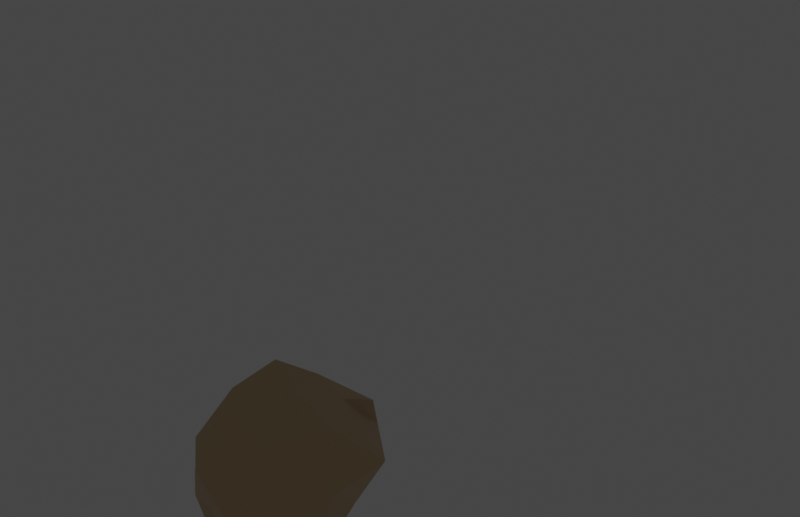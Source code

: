 # Source: GameHtml.blend  (saved by Blender 3.3.6; exported with 4.5.12 LTS)
import bpy
from mathutils import Matrix  # noqa: F401  (used for matrix-valued properties, if any)

bpy.ops.wm.read_factory_settings(use_empty=True)
scene = bpy.context.scene
scene.name = 'Scene'

# ---- collections
col_arbol = bpy.data.collections.new('Arbol'); scene.collection.children.link(col_arbol)
col_roca1 = bpy.data.collections.new('Roca1'); scene.collection.children.link(col_roca1)
col_roca2 = bpy.data.collections.new('Roca2'); scene.collection.children.link(col_roca2)
col_roca3 = bpy.data.collections.new('Roca3'); scene.collection.children.link(col_roca3)
col_gas = bpy.data.collections.new('Gas'); scene.collection.children.link(col_gas)
col_aros = bpy.data.collections.new('Aros'); scene.collection.children.link(col_aros)
col_nubes = bpy.data.collections.new('Nubes'); scene.collection.children.link(col_nubes)
col_casa = bpy.data.collections.new('Casa'); scene.collection.children.link(col_casa)
col_avioneta = bpy.data.collections.new('Avioneta'); scene.collection.children.link(col_avioneta)
col_aspas = bpy.data.collections.new('Aspas'); scene.collection.children.link(col_aspas)
col_render = bpy.data.collections.new('Render'); scene.collection.children.link(col_render)

# ---- materials (node trees are filled in below, after node groups)
mat_hojas = bpy.data.materials.new('Hojas')
mat_hojas.use_transparent_shadow = False
mat_tronco = bpy.data.materials.new('Tronco')
mat_tronco.use_transparent_shadow = False
mat_roca = bpy.data.materials.new('Roca')
mat_roca.use_transparent_shadow = False
mat_gas = bpy.data.materials.new('Gas')
mat_gas.use_transparent_shadow = False
mat_gas_tapa = bpy.data.materials.new('Gas_Tapa')
mat_gas_tapa.use_transparent_shadow = False
mat_aros = bpy.data.materials.new('Aros')
mat_aros.use_transparent_shadow = False
mat_nubes = bpy.data.materials.new('Nubes')
mat_nubes.use_transparent_shadow = False
mat_casa = bpy.data.materials.new('Casa')
mat_casa.alpha_threshold = 0.0
mat_casa.use_transparent_shadow = False
mat_casa.roughness = 0.5
mat_casa.line_color = (0.0, 0.0, 0.0, 1.0)
mat_avioneta = bpy.data.materials.new('Avioneta')
mat_avioneta.use_transparent_shadow = False
mat_gas_tapa_001 = bpy.data.materials.new('Gas_Tapa.001')
mat_gas_tapa_001.use_transparent_shadow = False

# ---- material node trees
mat_hojas.use_nodes = True; mat_hojas.node_tree.nodes.clear()
_N = mat_hojas.node_tree.nodes; _L = mat_hojas.node_tree.links
n0 = _N.new('ShaderNodeBsdfPrincipled'); n0.name = 'Principled BSDF'; n0.location = (10, 300)
n0.distribution = 'GGX'
n0.subsurface_method = 'RANDOM_WALK_SKIN'
n0.inputs[0].default_value = (0.02122, 0.09531, 0.1248, 1.0)
n0.inputs[3].default_value = 1.45
n0.inputs[27].default_value = (0.0, 0.0, 0.0, 1.0)
n0.inputs[28].default_value = 1.0
n1 = _N.new('ShaderNodeOutputMaterial'); n1.name = 'Material Output'; n1.location = (300, 300)
_L.new(n0.outputs[0], n1.inputs[0])
n1.is_active_output = True
mat_tronco.use_nodes = True; mat_tronco.node_tree.nodes.clear()
_N = mat_tronco.node_tree.nodes; _L = mat_tronco.node_tree.links
n0 = _N.new('ShaderNodeBsdfPrincipled'); n0.name = 'Principled BSDF'; n0.location = (10, 300)
n0.distribution = 'GGX'
n0.subsurface_method = 'RANDOM_WALK_SKIN'
n0.inputs[0].default_value = (0.3325, 0.1301, 0.15, 1.0)
n0.inputs[3].default_value = 1.45
n0.inputs[27].default_value = (0.0, 0.0, 0.0, 1.0)
n0.inputs[28].default_value = 1.0
n1 = _N.new('ShaderNodeOutputMaterial'); n1.name = 'Material Output'; n1.location = (300, 300)
_L.new(n0.outputs[0], n1.inputs[0])
n1.is_active_output = True
mat_roca.use_nodes = True; mat_roca.node_tree.nodes.clear()
_N = mat_roca.node_tree.nodes; _L = mat_roca.node_tree.links
n0 = _N.new('ShaderNodeBsdfPrincipled'); n0.name = 'Principled BSDF'; n0.location = (10, 300)
n0.distribution = 'GGX'
n0.subsurface_method = 'RANDOM_WALK_SKIN'
n0.inputs[0].default_value = (0.6376, 0.4564, 0.2623, 1.0)
n0.inputs[3].default_value = 1.45
n0.inputs[27].default_value = (0.0, 0.0, 0.0, 1.0)
n0.inputs[28].default_value = 1.0
n1 = _N.new('ShaderNodeOutputMaterial'); n1.name = 'Material Output'; n1.location = (300, 300)
_L.new(n0.outputs[0], n1.inputs[0])
n1.is_active_output = True
mat_gas.use_nodes = True; mat_gas.node_tree.nodes.clear()
_N = mat_gas.node_tree.nodes; _L = mat_gas.node_tree.links
n0 = _N.new('ShaderNodeBsdfPrincipled'); n0.name = 'Principled BSDF'; n0.location = (10, 300)
n0.distribution = 'GGX'
n0.subsurface_method = 'RANDOM_WALK_SKIN'
n0.inputs[0].default_value = (0.2961, 0.0356, 0.04667, 1.0)
n0.inputs[3].default_value = 1.45
n0.inputs[27].default_value = (0.0, 0.0, 0.0, 1.0)
n0.inputs[28].default_value = 1.0
n1 = _N.new('ShaderNodeOutputMaterial'); n1.name = 'Material Output'; n1.location = (300, 300)
_L.new(n0.outputs[0], n1.inputs[0])
n1.is_active_output = True
mat_gas_tapa.use_nodes = True; mat_gas_tapa.node_tree.nodes.clear()
_N = mat_gas_tapa.node_tree.nodes; _L = mat_gas_tapa.node_tree.links
n0 = _N.new('ShaderNodeBsdfPrincipled'); n0.name = 'Principled BSDF'; n0.location = (10, 300)
n0.distribution = 'GGX'
n0.subsurface_method = 'RANDOM_WALK_SKIN'
n0.inputs[0].default_value = (0.02519, 0.01096, 0.02732, 1.0)
n0.inputs[3].default_value = 1.45
n0.inputs[27].default_value = (0.0, 0.0, 0.0, 1.0)
n0.inputs[28].default_value = 1.0
n1 = _N.new('ShaderNodeOutputMaterial'); n1.name = 'Material Output'; n1.location = (300, 300)
_L.new(n0.outputs[0], n1.inputs[0])
n1.is_active_output = True
mat_aros.use_nodes = True; mat_aros.node_tree.nodes.clear()
_N = mat_aros.node_tree.nodes; _L = mat_aros.node_tree.links
n0 = _N.new('ShaderNodeBsdfPrincipled'); n0.name = 'Principled BSDF'; n0.location = (10, 300)
n0.distribution = 'GGX'
n0.subsurface_method = 'RANDOM_WALK_SKIN'
n0.inputs[0].default_value = (0.8879, 0.4678, 0.04667, 1.0)
n0.inputs[3].default_value = 1.45
n0.inputs[27].default_value = (0.0, 0.0, 0.0, 1.0)
n0.inputs[28].default_value = 1.0
n1 = _N.new('ShaderNodeOutputMaterial'); n1.name = 'Material Output'; n1.location = (300, 300)
_L.new(n0.outputs[0], n1.inputs[0])
n1.is_active_output = True
mat_nubes.use_nodes = True; mat_nubes.node_tree.nodes.clear()
_N = mat_nubes.node_tree.nodes; _L = mat_nubes.node_tree.links
n0 = _N.new('ShaderNodeBsdfPrincipled'); n0.name = 'Principled BSDF'; n0.location = (10, 300)
n0.distribution = 'GGX'
n0.subsurface_method = 'RANDOM_WALK_SKIN'
n0.inputs[0].default_value = (1.0, 0.9047, 0.7454, 1.0)
n0.inputs[3].default_value = 1.45
n0.inputs[27].default_value = (0.0, 0.0, 0.0, 1.0)
n0.inputs[28].default_value = 1.0
n1 = _N.new('ShaderNodeOutputMaterial'); n1.name = 'Material Output'; n1.location = (300, 300)
_L.new(n0.outputs[0], n1.inputs[0])
n1.is_active_output = True
mat_casa.use_nodes = True; mat_casa.node_tree.nodes.clear()
_N = mat_casa.node_tree.nodes; _L = mat_casa.node_tree.links
n0 = _N.new('ShaderNodeOutputMaterial'); n0.name = 'Material Output'; n0.location = (300, 300)
n1 = _N.new('ShaderNodeBsdfPrincipled'); n1.name = 'Principled BSDF'; n1.location = (10, 300)
n1.distribution = 'GGX'
n1.subsurface_method = 'RANDOM_WALK_SKIN'
n1.inputs[0].default_value = (0.05951, 0.2016, 0.6724, 1.0)
n1.inputs[3].default_value = 1.45
n1.inputs[27].default_value = (0.0, 0.0, 0.0, 1.0)
n1.inputs[28].default_value = 1.0
_L.new(n1.outputs[0], n0.inputs[0])
n0.is_active_output = True
mat_avioneta.use_nodes = True; mat_avioneta.node_tree.nodes.clear()
_N = mat_avioneta.node_tree.nodes; _L = mat_avioneta.node_tree.links
n0 = _N.new('ShaderNodeBsdfPrincipled'); n0.name = 'Principled BSDF'; n0.location = (10, 300)
n0.distribution = 'GGX'
n0.subsurface_method = 'RANDOM_WALK_SKIN'
n0.inputs[0].default_value = (0.7682, 0.05448, 0.1221, 1.0)
n0.inputs[3].default_value = 1.45
n0.inputs[27].default_value = (0.0, 0.0, 0.0, 1.0)
n0.inputs[28].default_value = 1.0
n1 = _N.new('ShaderNodeOutputMaterial'); n1.name = 'Material Output'; n1.location = (300, 300)
_L.new(n0.outputs[0], n1.inputs[0])
n1.is_active_output = True
mat_gas_tapa_001.use_nodes = True; mat_gas_tapa_001.node_tree.nodes.clear()
_N = mat_gas_tapa_001.node_tree.nodes; _L = mat_gas_tapa_001.node_tree.links
n0 = _N.new('ShaderNodeBsdfPrincipled'); n0.name = 'Principled BSDF'; n0.location = (10, 300)
n0.distribution = 'GGX'
n0.subsurface_method = 'RANDOM_WALK_SKIN'
n0.inputs[0].default_value = (0.02519, 0.01096, 0.02732, 1.0)
n0.inputs[3].default_value = 1.45
n0.inputs[27].default_value = (0.0, 0.0, 0.0, 1.0)
n0.inputs[28].default_value = 1.0
n1 = _N.new('ShaderNodeOutputMaterial'); n1.name = 'Material Output'; n1.location = (300, 300)
_L.new(n0.outputs[0], n1.inputs[0])
n1.is_active_output = True

# ---- world
world_world = bpy.data.worlds.new('World'); scene.world = world_world
world_world.use_nodes = True; world_world.node_tree.nodes.clear()
_N = world_world.node_tree.nodes; _L = world_world.node_tree.links
n0 = _N.new('ShaderNodeOutputWorld'); n0.name = 'World Output'; n0.location = (300, 300)
n1 = _N.new('ShaderNodeBackground'); n1.name = 'Background'; n1.location = (10, 300)
n1.inputs[0].default_value = (0.05088, 0.05088, 0.05088, 1.0)
_L.new(n1.outputs[0], n0.inputs[0])
n0.is_active_output = True
world_world.color = (0.05088, 0.05088, 0.05088)
world_world.use_sun_shadow = False
world_world.sun_shadow_jitter_overblur = 0.0

# ---- cameras
cam_camera = bpy.data.cameras.new('Camera')
cam_camera.lens = 30.0

# ---- lights
light_area = bpy.data.lights.new('Area', 'AREA')
light_area.color = (0.9682, 1.0, 0.3854)
light_area.transmission_factor = 0.0
light_area.energy = 1571.0
light_area.shadow_soft_size = 1.0
light_area.shadow_maximum_resolution = 0.006
light_area.use_absolute_resolution = True
light_area.size = 1.0
light_area.size_y = 1.0
light_area_001 = bpy.data.lights.new('Area.001', 'AREA')
light_area_001.color = (0.9647, 1.0, 0.4969)
light_area_001.transmission_factor = 0.0
light_area_001.energy = 1571.0
light_area_001.shadow_soft_size = 1.0
light_area_001.shadow_maximum_resolution = 0.006
light_area_001.use_absolute_resolution = True
light_area_001.size = 1.0
light_area_001.size_y = 1.0

# ---- meshes
me_circle = bpy.data.meshes.new('Circle')
me_circle.from_pydata([(0.0, 1.0, 0.0), (-0.866, 0.5, 0.0), (-0.866, -0.5, 0.0), (0.0, -1.0, 0.0), (0.866, -0.5, 0.0), (0.866, 0.5, 0.0), (0.0, 1.0, 1.839), (-0.866, 0.5, 1.839), (-0.866, -0.5, 1.839), (0.0, -1.0, 1.839), (0.866, -0.5, 1.839), (0.866, 0.5, 1.839), (0.0, 2.01, 1.723), (-1.741, 1.005, 1.723), (-1.741, -1.005, 1.723), (0.0, -2.01, 1.723), (1.741, -1.005, 1.723), (1.741, 1.005, 1.723), (0.0, 1.54, 2.471), (-1.333, 0.7697, 2.471), (-1.333, -0.7697, 2.471), (0.0, -1.54, 2.471), (1.333, -0.7697, 2.471), (1.333, 0.7697, 2.471), (0.0, 1.54, 2.959), (-1.333, 0.7697, 2.959), (-1.333, -0.7697, 2.959), (0.0, -1.54, 2.959), (1.333, -0.7697, 2.959), (1.333, 0.7697, 2.959), (0.0, 1.894, 3.412), (-1.64, 0.9469, 3.412), (-1.64, -0.9469, 3.412), (0.0, -1.894, 3.412), (1.64, -0.9469, 3.412), (1.64, 0.9469, 3.412), (0.0, 1.409, 4.257), (-1.22, 0.7044, 4.257), (-1.22, -0.7044, 4.257), (0.0, -1.409, 4.257), (1.22, -0.7044, 4.257), (1.22, 0.7044, 4.257), (0.0, 1.59, 4.973), (-1.377, 0.7948, 4.973), (-1.377, -0.7948, 4.973), (0.0, -1.59, 4.973), (1.377, -0.7948, 4.973), (1.377, 0.7948, 4.973), (-0.05968, 0.3056, 6.027), (-0.3265, 0.1515, 6.027), (-0.3265, -0.1566, 6.027), (-0.05968, -0.3107, 6.027), (0.2072, -0.1566, 6.027), (0.2072, 0.1515, 6.027), (0.0, 0.0, 0.0), (-0.05968, -0.002544, 6.299)], [], [(4, 10, 9, 3), (2, 8, 7, 1), (5, 11, 10, 4), (3, 9, 8, 2), (1, 7, 6, 0), (0, 6, 11, 5), (11, 17, 16, 10), (9, 15, 14, 8), (7, 13, 12, 6), (6, 12, 17, 11), (10, 16, 15, 9), (8, 14, 13, 7), (12, 18, 23, 17), (16, 22, 21, 15), (14, 20, 19, 13), (17, 23, 22, 16), (15, 21, 20, 14), (13, 19, 18, 12), (23, 29, 28, 22), (21, 27, 26, 20), (19, 25, 24, 18), (18, 24, 29, 23), (22, 28, 27, 21), (20, 26, 25, 19), (24, 30, 35, 29), (28, 34, 33, 27), (26, 32, 31, 25), (29, 35, 34, 28), (27, 33, 32, 26), (25, 31, 30, 24), (35, 41, 40, 34), (33, 39, 38, 32), (31, 37, 36, 30), (30, 36, 41, 35), (34, 40, 39, 33), (32, 38, 37, 31), (40, 46, 45, 39), (38, 44, 43, 37), (41, 47, 46, 40), (39, 45, 44, 38), (37, 43, 42, 36), (36, 42, 47, 41), (45, 51, 50, 44), (43, 49, 48, 42), (42, 48, 53, 47), (46, 52, 51, 45), (44, 50, 49, 43), (47, 53, 52, 46), (4, 54, 5), (2, 54, 3), (0, 54, 1), (5, 54, 0), (3, 54, 4), (1, 54, 2), (50, 55, 49), (53, 55, 52), (51, 55, 50), (49, 55, 48), (48, 55, 53), (52, 55, 51)])
me_circle.polygons.foreach_set('material_index', [1, 1, 1, 1, 1, 1, 0, 0, 0, 0, 0, 0, 0, 0, 0, 0, 0, 0, 0, 0, 0, 0, 0, 0, 0, 0, 0, 0, 0, 0, 0, 0, 0, 0, 0, 0, 0, 0, 0, 0, 0, 0, 0, 0, 0, 0, 0, 0, 1, 1, 1, 1, 1, 1, 0, 0, 0, 0, 0, 0])
_uv = me_circle.uv_layers.new(name='UVMap')
_uv.uv.foreach_set('vector', [0.0, 0.0, 0.0, 0.0, 0.0, 0.0, 0.0, 0.0, 0.0, 0.0, 0.0, 0.0, 0.0, 0.0, 0.0, 0.0, 0.0, 0.0, 0.0, 0.0, 0.0, 0.0, 0.0, 0.0, 0.0, 0.0, 0.0, 0.0, 0.0, 0.0, 0.0, 0.0, 0.0, 0.0, 0.0, 0.0, 0.0, 0.0, 0.0, 0.0, 0.0, 0.0, 0.0, 0.0, 0.0, 0.0, 0.0, 0.0, 0.0, 0.0, 0.0, 0.0, 0.0, 0.0, 0.0, 0.0, 0.0, 0.0, 0.0, 0.0, 0.0, 0.0, 0.0, 0.0, 0.0, 0.0, 0.0, 0.0, 0.0, 0.0, 0.0, 0.0, 0.0, 0.0, 0.0, 0.0, 0.0, 0.0, 0.0, 0.0, 0.0, 0.0, 0.0, 0.0, 0.0, 0.0, 0.0, 0.0, 0.0, 0.0, 0.0, 0.0, 0.0, 0.0, 0.0, 0.0, 0.0, 0.0, 0.0, 0.0, 0.0, 0.0, 0.0, 0.0, 0.0, 0.0, 0.0, 0.0, 0.0, 0.0, 0.0, 0.0, 0.0, 0.0, 0.0, 0.0, 0.0, 0.0, 0.0, 0.0, 0.0, 0.0, 0.0, 0.0, 0.0, 0.0, 0.0, 0.0, 0.0, 0.0, 0.0, 0.0, 0.0, 0.0, 0.0, 0.0, 0.0, 0.0, 0.0, 0.0, 0.0, 0.0, 0.0, 0.0, 0.0, 0.0, 0.0, 0.0, 0.0, 0.0, 0.0, 0.0, 0.0, 0.0, 0.0, 0.0, 0.0, 0.0, 0.0, 0.0, 0.0, 0.0, 0.0, 0.0, 0.0, 0.0, 0.0, 0.0, 0.0, 0.0, 0.0, 0.0, 0.0, 0.0, 0.0, 0.0, 0.0, 0.0, 0.0, 0.0, 0.0, 0.0, 0.0, 0.0, 0.0, 0.0, 0.0, 0.0, 0.0, 0.0, 0.0, 0.0, 0.0, 0.0, 0.0, 0.0, 0.0, 0.0, 0.0, 0.0, 0.0, 0.0, 0.0, 0.0, 0.0, 0.0, 0.0, 0.0, 0.0, 0.0, 0.0, 0.0, 0.0, 0.0, 0.0, 0.0, 0.0, 0.0, 0.0, 0.0, 0.0, 0.0, 0.0, 0.0, 0.0, 0.0, 0.0, 0.0, 0.0, 0.0, 0.0, 0.0, 0.0, 0.0, 0.0, 0.0, 0.0, 0.0, 0.0, 0.0, 0.0, 0.0, 0.0, 0.0, 0.0, 0.0, 0.0, 0.0, 0.0, 0.0, 0.0, 0.0, 0.0, 0.0, 0.0, 0.0, 0.0, 0.0, 0.0, 0.0, 0.0, 0.0, 0.0, 0.0, 0.0, 0.0, 0.0, 0.0, 0.0, 0.0, 0.0, 0.0, 0.0, 0.0, 0.0, 0.0, 0.0, 0.0, 0.0, 0.0, 0.0, 0.0, 0.0, 0.0, 0.0, 0.0, 0.0, 0.0, 0.0, 0.0, 0.0, 0.0, 0.0, 0.0, 0.0, 0.0, 0.0, 0.0, 0.0, 0.0, 0.0, 0.0, 0.0, 0.0, 0.0, 0.0, 0.0, 0.0, 0.0, 0.0, 0.0, 0.0, 0.0, 0.0, 0.0, 0.0, 0.0, 0.0, 0.0, 0.0, 0.0, 0.0, 0.0, 0.0, 0.0, 0.0, 0.0, 0.0, 0.0, 0.0, 0.0, 0.0, 0.0, 0.0, 0.0, 0.0, 0.0, 0.0, 0.0, 0.0, 0.0, 0.0, 0.0, 0.0, 0.0, 0.0, 0.0, 0.0, 0.0, 0.0, 0.0, 0.0, 0.0, 0.0, 0.0, 0.0, 0.0, 0.0, 0.0, 0.0, 0.0, 0.0, 0.0, 0.0, 0.0, 0.0, 0.0, 0.0, 0.0, 0.0, 0.0, 0.0, 0.0, 0.0, 0.0, 0.0, 0.0, 0.0, 0.0, 0.0, 0.0, 0.0, 0.0, 0.0, 0.0, 0.0, 0.0, 0.0, 0.0, 0.0, 0.0, 0.0, 0.0, 0.0, 0.0, 0.0, 0.0, 0.0, 0.0, 0.0, 0.0, 0.0, 0.0, 0.0, 0.0, 0.0, 0.0, 0.0, 0.0, 0.0, 0.0, 0.0, 0.0, 0.0, 0.0, 0.0, 0.0, 0.0, 0.0, 0.0, 0.0, 0.0, 0.0, 0.0, 0.0, 0.0, 0.0, 0.0, 0.0, 0.0, 0.0, 0.0, 0.0, 0.0, 0.0, 0.0, 0.0, 0.0, 0.0, 0.0, 0.0, 0.0, 0.0, 0.0, 0.0, 0.0, 0.0, 0.0, 0.0, 0.0, 0.0, 0.0, 0.0, 0.0, 0.0, 0.0])
me_circle.materials.append(mat_hojas)
me_circle.materials.append(mat_tronco)
me_circle.update()
me_circle.normals_split_custom_set([tuple(v) for v in zip(*[iter([0.5, -0.866, 0.0, 0.5, -0.866, 0.0, 0.5, -0.866, 0.0, 0.5, -0.866, 0.0, -1.0, 0.0, 0.0, -1.0, 0.0, 0.0, -1.0, 0.0, 0.0, -1.0, 0.0, 0.0, 1.0, 0.0, 0.0, 1.0, 0.0, 0.0, 1.0, 0.0, 0.0, 1.0, 0.0, 0.0, -0.5, -0.866, 0.0, -0.5, -0.866, 0.0, -0.5, -0.866, 0.0, -0.5, -0.866, 0.0, -0.5, 0.866, 0.0, -0.5, 0.866, 0.0, -0.5, 0.866, 0.0, -0.5, 0.866, 0.0, 0.5, 0.866, 0.0, 0.5, 0.866, 0.0, 0.5, 0.866, 0.0, 0.5, 0.866, 0.0, -0.1323, 0.0, -0.9912, -0.1323, 0.0, -0.9912, -0.1323, 0.0, -0.9912, -0.1323, 0.0, -0.9912, 0.06616, 0.1146, -0.9912, 0.06616, 0.1146, -0.9912, 0.06616, 0.1146, -0.9912, 0.06616, 0.1146, -0.9912, 0.06616, -0.1146, -0.9912, 0.06616, -0.1146, -0.9912, 0.06616, -0.1146, -0.9912, 0.06616, -0.1146, -0.9912, -0.06616, -0.1146, -0.9912, -0.06616, -0.1146, -0.9912, -0.06616, -0.1146, -0.9912, -0.06616, -0.1146, -0.9912, -0.06616, 0.1146, -0.9912, -0.06616, 0.1146, -0.9912, -0.06616, 0.1146, -0.9912, -0.06616, 0.1146, -0.9912, 0.1323, 0.0, -0.9912, 0.1323, 0.0, -0.9912, 0.1323, 0.0, -0.9912, 0.1323, 0.0, -0.9912, 0.4391, 0.7606, 0.4781, 0.4391, 0.7606, 0.4781, 0.4391, 0.7606, 0.4781, 0.4391, 0.7606, 0.4781, 0.4391, -0.7606, 0.4781, 0.4391, -0.7606, 0.4781, 0.4391, -0.7606, 0.4781, 0.4391, -0.7606, 0.4781, -0.8783, 0.0, 0.4781, -0.8783, 0.0, 0.4781, -0.8783, 0.0, 0.4781, -0.8783, 0.0, 0.4781, 0.8783, 0.0, 0.4781, 0.8783, 0.0, 0.4781, 0.8783, 0.0, 0.4781, 0.8783, 0.0, 0.4781, -0.4391, -0.7606, 0.4781, -0.4391, -0.7606, 0.4781, -0.4391, -0.7606, 0.4781, -0.4391, -0.7606, 0.4781, -0.4391, 0.7606, 0.4781, -0.4391, 0.7606, 0.4781, -0.4391, 0.7606, 0.4781, -0.4391, 0.7606, 0.4781, 1.0, 0.0, 0.0, 1.0, 0.0, 0.0, 1.0, 0.0, 0.0, 1.0, 0.0, 0.0, -0.5, -0.866, 0.0, -0.5, -0.866, 0.0, -0.5, -0.866, 0.0, -0.5, -0.866, 0.0, -0.5, 0.866, 0.0, -0.5, 0.866, 0.0, -0.5, 0.866, 0.0, -0.5, 0.866, 0.0, 0.5, 0.866, 0.0, 0.5, 0.866, 0.0, 0.5, 0.866, 0.0, 0.5, 0.866, 0.0, 0.5, -0.866, 0.0, 0.5, -0.866, 0.0, 0.5, -0.866, 0.0, 0.5, -0.866, 0.0, -1.0, 0.0, 0.0, -1.0, 0.0, 0.0, -1.0, 0.0, 0.0, -1.0, 0.0, 0.0, 0.4141, 0.7172, -0.5604, 0.4141, 0.7172, -0.5604, 0.4141, 0.7172, -0.5604, 0.4141, 0.7172, -0.5604, 0.4141, -0.7172, -0.5604, 0.4141, -0.7172, -0.5604, 0.4141, -0.7172, -0.5604, 0.4141, -0.7172, -0.5604, -0.8282, 0.0, -0.5604, -0.8282, 0.0, -0.5604, -0.8282, 0.0, -0.5604, -0.8282, 0.0, -0.5604, 0.8282, 0.0, -0.5604, 0.8282, 0.0, -0.5604, 0.8282, 0.0, -0.5604, 0.8282, 0.0, -0.5604, -0.4141, -0.7172, -0.5604, -0.4141, -0.7172, -0.5604, -0.4141, -0.7172, -0.5604, -0.4141, -0.7172, -0.5604, -0.4141, 0.7172, -0.5604, -0.4141, 0.7172, -0.5604, -0.4141, 0.7172, -0.5604, -0.4141, 0.7172, -0.5604, 0.8955, 0.0, 0.445, 0.8955, 0.0, 0.445, 0.8955, 0.0, 0.445, 0.8955, 0.0, 0.445, -0.4478, -0.7756, 0.445, -0.4478, -0.7756, 0.445, -0.4478, -0.7756, 0.445, -0.4478, -0.7756, 0.445, -0.4478, 0.7756, 0.445, -0.4478, 0.7756, 0.445, -0.4478, 0.7756, 0.445, -0.4478, 0.7756, 0.445, 0.4478, 0.7756, 0.445, 0.4478, 0.7756, 0.445, 0.4478, 0.7756, 0.445, 0.4478, 0.7756, 0.445, 0.4478, -0.7756, 0.445, 0.4478, -0.7756, 0.445, 0.4478, -0.7756, 0.445, 0.4478, -0.7756, 0.445, -0.8955, 0.0, 0.445, -0.8955, 0.0, 0.445, -0.8955, 0.0, 0.445, -0.8955, 0.0, 0.445, 0.4884, -0.846, -0.2138, 0.4884, -0.846, -0.2138, 0.4884, -0.846, -0.2138, 0.4884, -0.846, -0.2138, -0.9769, 0.0, -0.2138, -0.9769, 0.0, -0.2138, -0.9769, 0.0, -0.2138, -0.9769, 0.0, -0.2138, 0.9769, 0.0, -0.2138, 0.9769, 0.0, -0.2138, 0.9769, 0.0, -0.2138, 0.9769, 0.0, -0.2138, -0.4884, -0.846, -0.2138, -0.4884, -0.846, -0.2138, -0.4884, -0.846, -0.2138, -0.4884, -0.846, -0.2138, -0.4884, 0.846, -0.2138, -0.4884, 0.846, -0.2138, -0.4884, 0.846, -0.2138, -0.4884, 0.846, -0.2138, 0.4884, 0.846, -0.2138, 0.4884, 0.846, -0.2138, 0.4884, 0.846, -0.2138, 0.4884, 0.846, -0.2138, -0.3496, -0.6054, 0.715, -0.3496, -0.6054, 0.715, -0.3496, -0.6054, 0.715, -0.3496, -0.6054, 0.715, -0.3488, 0.6042, 0.7164, -0.3488, 0.6042, 0.7164, -0.3488, 0.6042, 0.7164, -0.3488, 0.6042, 0.7164, 0.3391, 0.5873, 0.7349, 0.3391, 0.5873, 0.7349, 0.3391, 0.5873, 0.7349, 0.3391, 0.5873, 0.7349, 0.3398, -0.5886, 0.7336, 0.3398, -0.5886, 0.7336, 0.3398, -0.5886, 0.7336, 0.3398, -0.5886, 0.7336, -0.7083, 0.0, 0.7059, -0.7083, 0.0, 0.7059, -0.7083, 0.0, 0.7059, -0.7083, 0.0, 0.7059, 0.6694, 0.0, 0.7429, 0.6694, 0.0, 0.7429, 0.6694, 0.0, 0.7429, 0.6694, 0.0, 0.7429, 0.0, 0.0, -1.0, 0.0, 0.0, -1.0, 0.0, 0.0, -1.0, 0.0, 0.0, -1.0, 0.0, 0.0, -1.0, 0.0, 0.0, -1.0, 0.0, 0.0, -1.0, 0.0, 0.0, -1.0, 0.0, 0.0, -1.0, 0.0, 0.0, -1.0, 0.0, 0.0, -1.0, 0.0, 0.0, -1.0, 0.0, 0.0, -1.0, 0.0, 0.0, -1.0, 0.0, 0.0, -1.0, 0.0, 0.0, -1.0, 0.0, 0.0, -1.0, 0.0, 0.0, -1.0, -0.714, 0.0, 0.7001, -0.714, 0.0, 0.7001, -0.714, 0.0, 0.7001, 0.714, 0.0, 0.7001, 0.714, 0.0, 0.7001, 0.714, 0.0, 0.7001, -0.357, -0.6183, 0.7001, -0.357, -0.6183, 0.7001, -0.357, -0.6183, 0.7001, -0.357, 0.6183, 0.7001, -0.357, 0.6183, 0.7001, -0.357, 0.6183, 0.7001, 0.357, 0.6183, 0.7001, 0.357, 0.6183, 0.7001, 0.357, 0.6183, 0.7001, 0.357, -0.6183, 0.7001, 0.357, -0.6183, 0.7001, 0.357, -0.6183, 0.7001])] * 3)])
me_cube_001 = bpy.data.meshes.new('Cube.001')
me_cube_001.from_pydata([(-0.4987, -0.4987, 0.02113), (-0.5675, -0.7273, 0.7529), (-0.4987, 0.4987, 0.02113), (-0.4935, 0.4719, 0.8784), (0.4508, -0.5938, -0.0117), (0.3556, -0.7939, 0.7022), (0.4654, 0.6479, 0.03781), (0.4555, 0.8048, 0.7825), (-0.499, -0.002133, 0.02099), (-0.4927, -0.5993, 0.376), (-0.5444, -0.4275, 0.9917), (-0.5121, 0.42, 0.5175), (-0.0157, 0.5691, 0.029), (-0.01985, 0.5765, 0.9082), (0.4445, 0.7982, 0.4177), (0.4711, 0.0192, 0.01585), (0.4792, 0.009597, 0.9204), (0.4194, -0.7386, 0.4215), (-0.01964, -0.542, 0.01076), (0.05691, -0.7937, 0.838), (0.004586, -0.3552, 0.9923), (-0.006598, -0.00263, 0.02751), (-0.01025, -0.7148, 0.4159), (0.4503, 0.02553, 0.4918), (-0.02658, 0.6361, 0.4813), (-0.6744, 0.09952, 0.3601)], [], [(25, 10, 3, 11), (24, 13, 7, 14), (23, 16, 5, 17), (22, 19, 1, 9), (21, 15, 4, 18), (20, 10, 1, 19), (16, 20, 19, 5), (7, 13, 20, 16), (13, 3, 10, 20), (8, 21, 18, 0), (2, 12, 21, 8), (12, 6, 15, 21), (18, 22, 9, 0), (4, 17, 22, 18), (17, 5, 19, 22), (15, 23, 17, 4), (6, 14, 23, 15), (14, 7, 16, 23), (12, 24, 14, 6), (2, 11, 24, 12), (11, 3, 13, 24), (8, 25, 11, 2), (0, 9, 25, 8), (9, 1, 10, 25)])
_uv = me_cube_001.uv_layers.new(name='UVMap')
_uv.uv.foreach_set('vector', [0.5, 0.125, 0.625, 0.125, 0.625, 0.25, 0.5, 0.25, 0.5, 0.375, 0.625, 0.375, 0.625, 0.5, 0.5, 0.5, 0.5, 0.625, 0.625, 0.625, 0.625, 0.75, 0.5, 0.75, 0.5, 0.875, 0.625, 0.875, 0.625, 1.0, 0.5, 1.0, 0.25, 0.625, 0.375, 0.625, 0.375, 0.75, 0.25, 0.75, 0.75, 0.625, 0.875, 0.625, 0.875, 0.75, 0.75, 0.75, 0.625, 0.625, 0.75, 0.625, 0.75, 0.75, 0.625, 0.75, 0.625, 0.5, 0.75, 0.5, 0.75, 0.625, 0.625, 0.625, 0.75, 0.5, 0.875, 0.5, 0.875, 0.625, 0.75, 0.625, 0.125, 0.625, 0.25, 0.625, 0.25, 0.75, 0.125, 0.75, 0.125, 0.5, 0.25, 0.5, 0.25, 0.625, 0.125, 0.625, 0.25, 0.5, 0.375, 0.5, 0.375, 0.625, 0.25, 0.625, 0.375, 0.875, 0.5, 0.875, 0.5, 1.0, 0.375, 1.0, 0.375, 0.75, 0.5, 0.75, 0.5, 0.875, 0.375, 0.875, 0.5, 0.75, 0.625, 0.75, 0.625, 0.875, 0.5, 0.875, 0.375, 0.625, 0.5, 0.625, 0.5, 0.75, 0.375, 0.75, 0.375, 0.5, 0.5, 0.5, 0.5, 0.625, 0.375, 0.625, 0.5, 0.5, 0.625, 0.5, 0.625, 0.625, 0.5, 0.625, 0.375, 0.375, 0.5, 0.375, 0.5, 0.5, 0.375, 0.5, 0.375, 0.25, 0.5, 0.25, 0.5, 0.375, 0.375, 0.375, 0.5, 0.25, 0.625, 0.25, 0.625, 0.375, 0.5, 0.375, 0.375, 0.125, 0.5, 0.125, 0.5, 0.25, 0.375, 0.25, 0.375, 0.0, 0.5, 0.0, 0.5, 0.125, 0.375, 0.125, 0.5, 0.0, 0.625, 0.0, 0.625, 0.125, 0.5, 0.125])
me_cube_001.materials.append(mat_roca)
me_cube_001.update()
me_cube_003 = bpy.data.meshes.new('Cube.003')
me_cube_003.from_pydata([(-0.4996, -0.5148, 0.03945), (-0.4903, -0.8747, 0.6796), (-0.5892, 0.5621, -0.05435), (-0.7819, 0.4638, 0.5809), (0.4471, -0.5934, -0.006981), (0.3615, -0.7533, 0.7626), (0.4242, 0.6097, -0.01047), (0.3471, 0.6022, 0.5654), (-0.5252, 0.02245, 0.0005856), (-0.4582, -0.6711, 0.3772), (-0.4275, -0.5776, 0.8654), (-0.7451, 0.4422, 0.2858), (-0.119, 0.6805, -0.07484), (-0.2735, 0.6581, 0.5476), (0.3569, 0.6663, 0.2581), (0.4133, 0.01738, 0.01283), (0.4214, 0.04914, 0.605), (0.4136, -0.7161, 0.4671), (-0.01923, -0.5407, 0.03553), (0.08614, -0.7884, 0.9026), (0.05732, -0.3033, 0.9581), (-0.06179, 0.06166, -8.196e-05), (0.001659, -0.7112, 0.5058), (0.3782, 0.06587, 0.2883), (-0.2498, 0.7407, 0.196), (-0.76, 0.08165, 0.2682)], [], [(25, 10, 3, 11), (24, 13, 7, 14), (23, 16, 5, 17), (22, 19, 1, 9), (21, 15, 4, 18), (20, 10, 1, 19), (16, 20, 19, 5), (7, 13, 20, 16), (13, 3, 10, 20), (8, 21, 18, 0), (2, 12, 21, 8), (12, 6, 15, 21), (18, 22, 9, 0), (4, 17, 22, 18), (17, 5, 19, 22), (15, 23, 17, 4), (6, 14, 23, 15), (14, 7, 16, 23), (12, 24, 14, 6), (2, 11, 24, 12), (11, 3, 13, 24), (8, 25, 11, 2), (0, 9, 25, 8), (9, 1, 10, 25)])
_uv = me_cube_003.uv_layers.new(name='UVMap')
_uv.uv.foreach_set('vector', [0.5, 0.125, 0.625, 0.125, 0.625, 0.25, 0.5, 0.25, 0.5, 0.375, 0.625, 0.375, 0.625, 0.5, 0.5, 0.5, 0.5, 0.625, 0.625, 0.625, 0.625, 0.75, 0.5, 0.75, 0.5, 0.875, 0.625, 0.875, 0.625, 1.0, 0.5, 1.0, 0.25, 0.625, 0.375, 0.625, 0.375, 0.75, 0.25, 0.75, 0.75, 0.625, 0.875, 0.625, 0.875, 0.75, 0.75, 0.75, 0.625, 0.625, 0.75, 0.625, 0.75, 0.75, 0.625, 0.75, 0.625, 0.5, 0.75, 0.5, 0.75, 0.625, 0.625, 0.625, 0.75, 0.5, 0.875, 0.5, 0.875, 0.625, 0.75, 0.625, 0.125, 0.625, 0.25, 0.625, 0.25, 0.75, 0.125, 0.75, 0.125, 0.5, 0.25, 0.5, 0.25, 0.625, 0.125, 0.625, 0.25, 0.5, 0.375, 0.5, 0.375, 0.625, 0.25, 0.625, 0.375, 0.875, 0.5, 0.875, 0.5, 1.0, 0.375, 1.0, 0.375, 0.75, 0.5, 0.75, 0.5, 0.875, 0.375, 0.875, 0.5, 0.75, 0.625, 0.75, 0.625, 0.875, 0.5, 0.875, 0.375, 0.625, 0.5, 0.625, 0.5, 0.75, 0.375, 0.75, 0.375, 0.5, 0.5, 0.5, 0.5, 0.625, 0.375, 0.625, 0.5, 0.5, 0.625, 0.5, 0.625, 0.625, 0.5, 0.625, 0.375, 0.375, 0.5, 0.375, 0.5, 0.5, 0.375, 0.5, 0.375, 0.25, 0.5, 0.25, 0.5, 0.375, 0.375, 0.375, 0.5, 0.25, 0.625, 0.25, 0.625, 0.375, 0.5, 0.375, 0.375, 0.125, 0.5, 0.125, 0.5, 0.25, 0.375, 0.25, 0.375, 0.0, 0.5, 0.0, 0.5, 0.125, 0.375, 0.125, 0.5, 0.0, 0.625, 0.0, 0.625, 0.125, 0.5, 0.125])
me_cube_003.materials.append(mat_roca)
me_cube_003.update()
me_cube_004 = bpy.data.meshes.new('Cube.004')
me_cube_004.from_pydata([(-0.695, -0.6944, 0.00306), (-0.5361, -0.6983, 1.313), (-0.695, 0.6946, 0.003074), (-1.253, 0.4775, 1.182), (0.8023, -0.7423, -0.03495), (0.8053, -0.8777, 0.881), (0.6946, 0.6944, 0.003126), (0.7274, 0.3273, 1.387), (-0.8239, 0.01787, -0.06157), (-0.8229, -0.7017, 0.6262), (-0.9746, -0.02414, 1.275), (-0.9022, 0.6967, 0.6083), (-0.04537, 0.7579, 0.02729), (-0.05025, 0.566, 1.404), (0.7344, 0.6159, 0.7206), (0.7774, -0.04179, -0.1145), (0.7967, -0.1854, 1.194), (1.025, -0.8891, 0.4225), (0.004405, -0.8103, -0.02761), (0.3342, -0.6163, 1.151), (0.2107, -0.07906, 1.296), (-0.001102, 0.0005577, 0.003275), (0.03218, -1.166, 0.5644), (1.089, -0.1955, 0.1976), (-0.234, 0.9788, 0.8381), (-1.275, 0.08013, 0.4068)], [], [(25, 10, 3, 11), (24, 13, 7, 14), (23, 16, 5, 17), (22, 19, 1, 9), (21, 15, 4, 18), (20, 10, 1, 19), (16, 20, 19, 5), (7, 13, 20, 16), (13, 3, 10, 20), (8, 21, 18, 0), (2, 12, 21, 8), (12, 6, 15, 21), (18, 22, 9, 0), (4, 17, 22, 18), (17, 5, 19, 22), (15, 23, 17, 4), (6, 14, 23, 15), (14, 7, 16, 23), (12, 24, 14, 6), (2, 11, 24, 12), (11, 3, 13, 24), (8, 25, 11, 2), (0, 9, 25, 8), (9, 1, 10, 25)])
_uv = me_cube_004.uv_layers.new(name='UVMap')
_uv.uv.foreach_set('vector', [0.5, 0.125, 0.625, 0.125, 0.625, 0.25, 0.5, 0.25, 0.5, 0.375, 0.625, 0.375, 0.625, 0.5, 0.5, 0.5, 0.5, 0.625, 0.625, 0.625, 0.625, 0.75, 0.5, 0.75, 0.5, 0.875, 0.625, 0.875, 0.625, 1.0, 0.5, 1.0, 0.25, 0.625, 0.375, 0.625, 0.375, 0.75, 0.25, 0.75, 0.75, 0.625, 0.875, 0.625, 0.875, 0.75, 0.75, 0.75, 0.625, 0.625, 0.75, 0.625, 0.75, 0.75, 0.625, 0.75, 0.625, 0.5, 0.75, 0.5, 0.75, 0.625, 0.625, 0.625, 0.75, 0.5, 0.875, 0.5, 0.875, 0.625, 0.75, 0.625, 0.125, 0.625, 0.25, 0.625, 0.25, 0.75, 0.125, 0.75, 0.125, 0.5, 0.25, 0.5, 0.25, 0.625, 0.125, 0.625, 0.25, 0.5, 0.375, 0.5, 0.375, 0.625, 0.25, 0.625, 0.375, 0.875, 0.5, 0.875, 0.5, 1.0, 0.375, 1.0, 0.375, 0.75, 0.5, 0.75, 0.5, 0.875, 0.375, 0.875, 0.5, 0.75, 0.625, 0.75, 0.625, 0.875, 0.5, 0.875, 0.375, 0.625, 0.5, 0.625, 0.5, 0.75, 0.375, 0.75, 0.375, 0.5, 0.5, 0.5, 0.5, 0.625, 0.375, 0.625, 0.5, 0.5, 0.625, 0.5, 0.625, 0.625, 0.5, 0.625, 0.375, 0.375, 0.5, 0.375, 0.5, 0.5, 0.375, 0.5, 0.375, 0.25, 0.5, 0.25, 0.5, 0.375, 0.375, 0.375, 0.5, 0.25, 0.625, 0.25, 0.625, 0.375, 0.5, 0.375, 0.375, 0.125, 0.5, 0.125, 0.5, 0.25, 0.375, 0.25, 0.375, 0.0, 0.5, 0.0, 0.5, 0.125, 0.375, 0.125, 0.5, 0.0, 0.625, 0.0, 0.625, 0.125, 0.5, 0.125])
me_cube_004.materials.append(mat_roca)
me_cube_004.update()
me_cube_007 = bpy.data.meshes.new('Cube.007')
me_cube_007.from_pydata([(-0.2899, -0.07877, 1.293), (-0.461, -0.07877, 1.53), (-0.2899, 0.07879, 1.293), (-0.461, 0.07879, 1.53), (-0.1373, -0.07877, 1.332), (-0.3084, -0.07877, 1.57), (-0.1373, 0.07879, 1.332), (-0.3084, 0.07879, 1.57), (-0.6418, -0.07877, 1.727), (-0.6418, 0.07879, 1.727), (-0.5114, 0.07879, 1.815), (-0.5114, -0.07877, 1.815), (-0.7131, -0.3219, 0.2493), (-0.4676, -0.3219, 0.003857), (-0.3506, -0.3219, 1.322), (-0.596, -0.3219, 1.076), (-0.4676, 0.3219, 0.003857), (-0.7131, 0.3219, 0.2493), (-0.596, 0.3219, 1.076), (-0.3506, 0.3219, 1.322), (0.4676, -0.3219, 0.003857), (0.7131, -0.3219, 0.2493), (0.7131, -0.3219, 1.185), (0.4676, -0.3219, 1.43), (0.7131, 0.3219, 0.2493), (0.4676, 0.3219, 0.003857), (0.4676, 0.3219, 1.43), (0.7131, 0.3219, 1.185)], [], [(0, 1, 3, 2), (2, 3, 7, 6), (6, 7, 5, 4), (4, 5, 1, 0), (2, 6, 4, 0), (5, 7, 10, 11), (10, 9, 8, 11), (3, 1, 8, 9), (1, 5, 11, 8), (7, 3, 9, 10), (20, 21, 22, 23, 14, 15, 12, 13), (24, 27, 22, 21), (26, 19, 14, 23), (12, 15, 18, 17), (16, 17, 18, 19, 26, 27, 24, 25), (16, 13, 12, 17), (14, 19, 18, 15), (20, 25, 24, 21), (26, 23, 22, 27), (16, 25, 20, 13)])
me_cube_007.polygons.foreach_set('material_index', [1, 1, 1, 1, 0, 1, 1, 1, 1, 1, 0, 0, 0, 0, 0, 0, 0, 0, 0, 0])
_uv = me_cube_007.uv_layers.new(name='UVMap')
_uv.uv.foreach_set('vector', [0.375, 0.0, 0.625, 0.0, 0.625, 0.25, 0.375, 0.25, 0.375, 0.25, 0.625, 0.25, 0.625, 0.5, 0.375, 0.5, 0.375, 0.5, 0.625, 0.5, 0.625, 0.75, 0.375, 0.75, 0.375, 0.75, 0.625, 0.75, 0.625, 1.0, 0.375, 1.0, 0.125, 0.5, 0.375, 0.5, 0.375, 0.75, 0.125, 0.75, 0.625, 0.75, 0.625, 0.5, 0.625, 0.5, 0.625, 0.75, 0.625, 0.5, 0.875, 0.5, 0.875, 0.75, 0.625, 0.75, 0.625, 0.25, 0.625, 0.0, 0.625, 0.0, 0.625, 0.25, 0.625, 1.0, 0.625, 0.75, 0.625, 0.75, 0.625, 1.0, 0.625, 0.5, 0.625, 0.25, 0.625, 0.25, 0.625, 0.5, 0.375, 0.793, 0.418, 0.75, 0.582, 0.75, 0.625, 0.793, 0.625, 0.957, 0.582, 1.0, 0.418, 1.0, 0.375, 0.957, 0.418, 0.5, 0.582, 0.5, 0.582, 0.75, 0.418, 0.75, 0.668, 0.5, 0.832, 0.5, 0.832, 0.75, 0.668, 0.75, 0.418, 0.0, 0.582, 0.0, 0.582, 0.25, 0.418, 0.25, 0.375, 0.293, 0.418, 0.25, 0.582, 0.25, 0.625, 0.293, 0.625, 0.457, 0.582, 0.5, 0.418, 0.5, 0.375, 0.457, 0.168, 0.5, 0.168, 0.75, 0.125, 0.75, 0.125, 0.5, 0.625, 0.0, 0.625, 0.25, 0.582, 0.25, 0.582, 0.0, 0.332, 0.75, 0.332, 0.5, 0.418, 0.5, 0.418, 0.75, 0.668, 0.5, 0.668, 0.75, 0.582, 0.75, 0.582, 0.5, 0.168, 0.5, 0.332, 0.5, 0.332, 0.75, 0.168, 0.75])
me_cube_007.materials.append(mat_gas)
me_cube_007.materials.append(mat_gas_tapa)
me_cube_007.update()
me_torus = bpy.data.meshes.new('Torus')
me_torus.from_pydata([(2.253, 0.0, 0.0), (1.577, -0.3903, -1.706e-08), (1.577, 0.3903, 1.706e-08), (1.127, -8.531e-08, 1.952), (0.7887, -0.3903, 1.366), (0.7887, 0.3903, 1.366), (-1.127, -8.531e-08, 1.952), (-0.7887, -0.3903, 1.366), (-0.7887, 0.3903, 1.366), (-2.253, -8.611e-15, 1.97e-07), (-1.577, -0.3903, 1.208e-07), (-1.577, 0.3903, 1.55e-07), (-1.127, 8.531e-08, -1.952), (-0.7887, -0.3903, -1.366), (-0.7887, 0.3903, -1.366), (1.127, 8.531e-08, -1.952), (0.7887, -0.3903, -1.366), (0.7887, 0.3903, -1.366)], [], [(0, 3, 4, 1), (1, 4, 5, 2), (2, 5, 3, 0), (3, 6, 7, 4), (4, 7, 8, 5), (5, 8, 6, 3), (6, 9, 10, 7), (7, 10, 11, 8), (8, 11, 9, 6), (9, 12, 13, 10), (10, 13, 14, 11), (11, 14, 12, 9), (12, 15, 16, 13), (13, 16, 17, 14), (14, 17, 15, 12), (15, 0, 1, 16), (16, 1, 2, 17), (17, 2, 0, 15)])
_uv = me_torus.uv_layers.new(name='UVMap')
_uv.uv.foreach_set('vector', [0.5, 0.6667, 0.6667, 0.6667, 0.6667, 1.0, 0.5, 1.0, 0.5, 0.0, 0.6667, 0.0, 0.6667, 0.3333, 0.5, 0.3333, 0.5, 0.3333, 0.6667, 0.3333, 0.6667, 0.6667, 0.5, 0.6667, 0.6667, 0.6667, 0.8333, 0.6667, 0.8333, 1.0, 0.6667, 1.0, 0.6667, 0.0, 0.8333, 0.0, 0.8333, 0.3333, 0.6667, 0.3333, 0.6667, 0.3333, 0.8333, 0.3333, 0.8333, 0.6667, 0.6667, 0.6667, 0.8333, 0.6667, 1.0, 0.6667, 1.0, 1.0, 0.8333, 1.0, 0.8333, 0.0, 1.0, 0.0, 1.0, 0.3333, 0.8333, 0.3333, 0.8333, 0.3333, 1.0, 0.3333, 1.0, 0.6667, 0.8333, 0.6667, -1.11e-16, 0.6667, 0.1667, 0.6667, 0.1667, 1.0, -1.11e-16, 1.0, -1.11e-16, 0.0, 0.1667, 0.0, 0.1667, 0.3333, -1.11e-16, 0.3333, -1.11e-16, 0.3333, 0.1667, 0.3333, 0.1667, 0.6667, -1.11e-16, 0.6667, 0.1667, 0.6667, 0.3333, 0.6667, 0.3333, 1.0, 0.1667, 1.0, 0.1667, 0.0, 0.3333, 0.0, 0.3333, 0.3333, 0.1667, 0.3333, 0.1667, 0.3333, 0.3333, 0.3333, 0.3333, 0.6667, 0.1667, 0.6667, 0.3333, 0.6667, 0.5, 0.6667, 0.5, 1.0, 0.3333, 1.0, 0.3333, 0.0, 0.5, 0.0, 0.5, 0.3333, 0.3333, 0.3333, 0.3333, 0.3333, 0.5, 0.3333, 0.5, 0.6667, 0.3333, 0.6667])
me_torus.materials.append(mat_aros)
me_torus.update()
me_mesh_001 = bpy.data.meshes.new('Mesh.001')
me_mesh_001.from_pydata([(1.043, -0.2143, 0.5423), (0.6375, -0.4305, 0.4005), (0.8344, -0.1787, 0.6234), (0.3948, 0.04957, 0.6315), (0.8451, 0.1, 0.7625), (0.8661, 0.4389, 0.7589), (0.7448, 0.7684, 0.5683), (0.8191, 0.9443, 0.1047), (0.4648, 0.8166, -0.02317), (0.8006, 0.7205, -0.3461), (0.4109, 0.501, -0.3456), (0.7966, 0.9223, -0.4283), (0.2591, 0.8982, -0.4523), (0.8287, 0.4839, -0.5688), (0.8177, 0.09454, -0.58), (0.158, -0.03648, -0.556), (1.12, -0.4258, -0.5426), (1.144, -0.9012, -0.4942), (1.074, -0.9375, -0.4322), (0.378, -0.2446, -0.362), (0.8211, -0.2599, -0.3461), (0.6125, -0.4718, -0.1115), (0.7199, -0.4988, 0.1197), (0.5089, -0.966, 0.1006), (0.3042, -1.025, -0.1333), (0.3377, -0.6966, -0.2859), (-0.08989, -0.7421, -0.2724), (-0.1622, -0.2404, -0.3714), (0.2533, -0.1685, -0.4408), (-0.1238, 0.04381, -0.3476), (0.1638, -0.05142, -0.2837), (-0.1869, 0.2858, -0.2842), (-0.1371, 0.6262, 0.1306), (0.1813, 0.6085, 0.2264), (0.1418, 0.3691, 0.5768), (-0.1203, 0.2392, 0.9473), (-0.1681, -0.2113, 0.9394), (-0.46, 0.07457, 1.154), (-0.7788, 0.08812, 1.192), (-0.6561, 0.4431, 1.106), (-0.6853, 0.7533, 0.8434), (-0.6018, 0.8968, 0.3653), (-0.692, 0.7815, -0.09116), (-0.8066, 0.5179, -0.3446), (-0.99, 0.8466, -0.5008), (0.116, 0.6262, -0.5281), (-0.827, 0.05061, -0.5782), (-0.9778, -0.3692, -0.5616), (0.02044, -0.9815, -0.5136), (-0.04579, -1.001, -0.4692), (0.06785, -0.5683, -0.3941), (-0.2268, -0.3429, -0.3532), (-0.3726, 0.427, -0.3539), (0.1673, 0.4942, -0.3764), (0.2105, -0.00317, -0.3545), (0.3852, -0.2981, -0.3654), (0.2297, 0.3984, -0.3267), (-0.7969, -0.4384, -0.3377), (-0.4358, -0.5836, -0.2269), (-0.464, -0.8412, 0.003381), (-0.7995, -0.8305, 0.5014), (-0.3549, -0.8312, 0.5141), (-0.4817, -0.3137, 1.1), (-0.8143, -0.3449, 1.133), (-1.15, 0.2081, 1.085), (-1.44, 0.002494, 0.8376), (-1.162, -0.6431, 0.6633), (-1.13, -0.5998, -0.07383), (-1.121, -0.2477, -0.3349), (-1.712, -0.06105, -0.4268), (-1.557, 0.4839, -0.4315), (-1.176, 0.2844, -0.3411), (-1.451, 0.4304, 0.1184), (-1.554, 0.2788, 0.5382), (-1.13, 0.7164, 0.6796), (-1.479, -0.07555, -0.05688), (-1.484, -0.3858, 0.3819), (-1.118, 0.7243, 0.02314), (-1.014, 0.8677, -0.4206), (-1.53, 0.5031, -0.4935), (-0.9373, 0.4103, -0.561), (-1.557, -0.06283, -0.5251), (-1.518, -0.6168, -0.4926), (-1.073, -0.8655, -0.5042), (-1.055, -0.9982, -0.4451), (-1.54, -0.6038, -0.4346), (-1.752, -0.05525, -0.476), (-1.147, -0.2396, 1.04), (-0.002589, -0.4736, 0.6759), (0.1853, -0.04189, 0.6197), (0.2838, -0.674, 0.5531), (0.3057, -1.088, 0.2427), (-0.05137, -1.046, -0.06503), (0.3846, 0.4304, 0.6297), (1.25, -0.2879, 0.1875), (1.129, -0.1661, -0.3491), (1.203, 0.5855, -0.3551), (1.47, 0.4351, -0.002448), (1.244, 0.8046, 0.08106), (1.233, 0.08113, 0.6376), (1.452, 0.101, 0.3221), (1.344, 0.1027, -0.3579), (1.28, 0.4892, 0.6004), (1.125, 0.7464, 0.4715), (1.298, 0.859, -0.4566), (1.057, 0.8683, -0.5018), (1.345, 0.4913, -0.5353), (1.213, 0.1272, -0.562), (1.597, -0.5175, -0.4997), (1.544, -0.6089, -0.433), (1.826, -0.02292, -0.4647), (1.648, 0.4897, -0.4497)], [], [(1, 22, 0), (5, 6, 93), (7, 8, 6), (10, 9, 12), (11, 105, 12), (12, 105, 45), (16, 15, 14), (18, 50, 49), (20, 19, 50), (24, 21, 23), (25, 26, 27), (25, 27, 28), (28, 27, 29), (30, 31, 56), (56, 31, 32), (34, 33, 32), (37, 62, 35), (37, 39, 38), (52, 43, 42), (15, 46, 80), (45, 15, 80), (49, 50, 51), (29, 27, 51), (31, 29, 52), (54, 19, 55), (10, 54, 56), (51, 58, 57), (62, 61, 88), (38, 64, 63), (64, 87, 63), (66, 76, 67), (68, 69, 85), (76, 73, 75), (74, 72, 73), (41, 77, 74), (73, 72, 75), (72, 77, 71), (44, 80, 79), (80, 46, 81), (81, 47, 82), (83, 82, 47), (79, 81, 86), (80, 81, 79), (78, 70, 71), (84, 68, 85), (75, 71, 68), (67, 76, 75), (63, 66, 60), (87, 65, 66), (35, 36, 88), (62, 63, 61), (90, 88, 61), (60, 67, 59), (92, 59, 26), (59, 67, 57), (58, 51, 26), (57, 67, 68), (54, 51, 50), (49, 84, 48), (15, 47, 46), (12, 44, 78), (77, 42, 71), (35, 40, 39), (40, 74, 64), (64, 38, 39), (37, 38, 63), (37, 63, 62), (93, 34, 89), (3, 93, 89), (40, 35, 34), (41, 32, 42), (33, 8, 56), (42, 32, 52), (27, 26, 51), (24, 92, 26), (22, 23, 21), (96, 101, 111), (99, 0, 100), (94, 100, 0), (100, 94, 101), (103, 7, 6), (102, 99, 100), (98, 102, 97), (104, 106, 105), (18, 109, 95), (109, 110, 101), (111, 110, 106), (108, 17, 16), (110, 108, 107), (106, 110, 107), (111, 106, 104), (110, 111, 101), (97, 101, 96), (101, 94, 95), (25, 55, 21), (25, 28, 55), (95, 21, 20), (107, 16, 14), (106, 13, 105), (104, 105, 11), (11, 12, 9), (96, 104, 9), (7, 96, 9), (6, 33, 34), (93, 6, 34), (102, 103, 6), (4, 93, 3), (4, 2, 99), (94, 0, 22), (22, 1, 23), (61, 60, 59), (97, 100, 101), (104, 11, 9), (47, 48, 83), (0, 2, 1), (4, 3, 2), (9, 8, 7), (105, 13, 45), (18, 20, 50), (21, 55, 20), (25, 21, 24), (78, 43, 52), (32, 33, 56), (35, 62, 36), (45, 80, 44), (54, 29, 51), (10, 56, 8), (92, 61, 59), (88, 36, 62), (76, 66, 65), (64, 65, 87), (75, 68, 67), (71, 70, 69), (72, 71, 75), (73, 64, 74), (65, 73, 76), (42, 77, 41), (47, 81, 46), (83, 84, 82), (84, 85, 82), (57, 68, 84), (82, 86, 81), (90, 1, 89), (69, 68, 71), (60, 66, 67), (66, 63, 87), (65, 64, 73), (89, 88, 90), (1, 90, 91), (91, 23, 1), (24, 91, 92), (89, 35, 88), (61, 63, 60), (91, 90, 61), (91, 61, 92), (26, 59, 58), (83, 48, 84), (49, 57, 84), (12, 45, 44), (43, 71, 42), (74, 40, 41), (64, 39, 40), (39, 37, 35), (8, 33, 6), (41, 40, 34), (32, 31, 52), (56, 28, 30), (56, 55, 28), (56, 54, 55), (25, 24, 26), (96, 111, 104), (97, 96, 98), (97, 102, 100), (98, 103, 102), (107, 108, 16), (108, 110, 109), (18, 49, 48, 17), (109, 101, 95), (20, 55, 19), (19, 54, 50), (95, 20, 18), (16, 47, 15), (107, 13, 106), (2, 3, 1), (10, 12, 53), (8, 9, 10), (7, 98, 96), (7, 103, 98), (5, 102, 6), (4, 5, 93), (91, 24, 23), (1, 3, 89), (41, 34, 32), (74, 77, 72), (13, 107, 14), (10, 53, 54), (57, 49, 51), (29, 31, 30, 28), (29, 54, 53, 52), (53, 12, 78, 52), (78, 44, 79, 70), (57, 58, 59), (85, 69, 86, 82), (70, 79, 86, 69), (102, 5, 4, 99), (78, 71, 43), (89, 34, 35), (18, 17, 108, 109), (94, 22, 21, 95), (13, 14, 15, 45), (2, 0, 99), (16, 17, 48, 47)])
me_mesh_001.materials.append(mat_nubes)
me_mesh_001.update()
me_cube_010 = bpy.data.meshes.new('Cube.010')
me_cube_010.from_pydata([(-2.105, -2.105, 0.0613), (-1.08, -3.219, 3.921), (-2.105, 2.105, 0.0613), (-2.105, 2.105, 4.271), (2.105, -2.105, 0.0613), (1.08, -3.219, 3.921), (2.105, 2.105, 0.0613), (2.105, 2.105, 4.271), (-2.105, -6.953, 0.0613), (-1.08, -5.839, 3.098), (1.08, -5.839, 3.098), (2.105, -6.953, 0.0613), (2.105, -2.105, 4.271), (-2.105, -2.105, 4.271), (2.105, -6.953, 2.747), (-2.105, -6.953, 2.747), (0.7897, -3.571, 6.611), (-0.7897, -3.571, 6.611), (0.7897, -5.487, 6.009), (-0.7897, -5.487, 6.009), (1.051, -3.255, 7.49), (-1.051, -3.255, 7.49), (1.051, -5.803, 6.689), (-1.051, -5.803, 6.689), (-0.8666, -0.8666, 5.983), (-0.8666, 0.8666, 5.983), (0.8666, 0.8666, 5.983), (0.8666, -0.8666, 5.983), (-2.105, 0.7017, 0.0613), (-2.105, -0.7017, 0.0613), (-2.105, -0.7017, 4.271), (-2.105, 0.7017, 4.271), (2.105, -0.7017, 0.0613), (2.105, 0.7017, 0.0613), (2.105, 0.7017, 4.271), (2.105, -0.7017, 4.271), (-0.8666, -0.2889, 5.983), (-0.8666, 0.2889, 5.983), (0.8666, 0.2889, 5.983), (0.8666, -0.2889, 5.983), (-2.105, -2.105, 2.836), (-2.105, 2.105, 2.836), (2.105, 2.105, 2.836), (2.105, -2.105, 2.836), (-2.105, -6.953, 1.831), (2.105, -6.953, 1.831), (2.105, 0.7017, 2.836), (2.105, -0.7017, 2.836), (-2.105, -0.7017, 2.836), (-2.105, 0.7017, 2.836), (-2.105, 2.105, 1.352), (2.105, 2.105, 1.352), (2.105, -2.105, 1.352), (2.105, -6.953, 0.8849), (2.105, 0.7017, 1.352), (2.105, -0.7017, 1.352), (-2.105, -0.7017, 1.352), (-2.105, 0.7017, 1.352), (-2.105, -2.105, 1.352), (-2.105, -6.953, 0.8849)], [], [(49, 31, 3, 41), (41, 3, 7, 42), (47, 35, 12, 43), (58, 0, 8, 59), (29, 32, 4, 0), (34, 7, 26, 38), (45, 14, 15, 44), (0, 4, 11, 8), (1, 9, 19, 17), (43, 12, 14, 45), (1, 5, 12, 13), (10, 9, 15, 14), (9, 1, 13, 15), (5, 10, 14, 12), (18, 16, 20, 22), (5, 1, 17, 16), (10, 5, 16, 18), (9, 10, 18, 19), (20, 21, 23, 22), (19, 18, 22, 23), (17, 19, 23, 21), (16, 17, 21, 20), (39, 36, 24, 27), (30, 13, 24, 36), (13, 12, 27, 24), (7, 3, 25, 26), (3, 31, 37, 25), (31, 30, 36, 37), (26, 25, 37, 38), (38, 37, 36, 39), (12, 35, 39, 27), (35, 34, 38, 39), (2, 6, 33, 28), (28, 33, 32, 29), (42, 7, 34, 46), (46, 34, 35, 47), (40, 13, 30, 48), (48, 30, 31, 49), (56, 48, 49, 57), (58, 40, 48, 56), (54, 46, 47, 55), (51, 42, 46, 54), (52, 43, 45, 53), (53, 45, 44, 59), (13, 40, 44, 15), (55, 47, 43, 52), (50, 41, 42, 51), (57, 49, 41, 50), (28, 57, 50, 2), (2, 50, 51, 6), (32, 55, 52, 4), (11, 53, 59, 8), (4, 52, 53, 11), (6, 51, 54, 33), (33, 54, 55, 32), (0, 58, 56, 29), (29, 56, 57, 28), (40, 58, 59, 44)])
me_cube_010.polygons.foreach_set('material_index', [1, 1, 1, 1, 1, 1, 1, 0, 0, 1, 1, 1, 1, 1, 0, 0, 0, 0, 0, 0, 0, 0, 1, 1, 1, 1, 1, 1, 1, 1, 1, 1, 1, 1, 1, 1, 1, 1, 0, 1, 1, 1, 1, 1, 1, 1, 1, 1, 1, 1, 1, 1, 1, 1, 1, 1, 0, 1])
_uv = me_cube_010.uv_layers.new(name='UVMap')
_uv.uv.foreach_set('vector', [0.5397, 0.1667, 0.625, 0.1667, 0.625, 0.25, 0.5397, 0.25, 0.5397, 0.25, 0.625, 0.25, 0.625, 0.5, 0.5397, 0.5, 0.5397, 0.6667, 0.625, 0.6667, 0.625, 0.75, 0.5397, 0.75, 0.4517, 0.0, 0.375, 0.0, 0.375, 0.0, 0.4517, 0.0, 0.125, 0.6667, 0.375, 0.6667, 0.375, 0.75, 0.125, 0.75, 0.625, 0.5833, 0.625, 0.5, 0.625, 0.5, 0.625, 0.5833, 0.5397, 0.75, 0.625, 0.75, 0.625, 1.0, 0.5397, 1.0, 0.125, 0.75, 0.375, 0.75, 0.375, 0.75, 0.125, 0.75, 0.8454, 0.75, 0.8454, 0.75, 0.8454, 0.75, 0.8454, 0.75, 0.5397, 0.75, 0.625, 0.75, 0.625, 0.75, 0.5397, 0.75, 0.8454, 0.75, 0.6546, 0.75, 0.625, 0.75, 0.875, 0.75, 0.6546, 0.75, 0.8454, 0.75, 0.875, 0.75, 0.625, 0.75, 0.8454, 0.75, 0.8454, 0.75, 0.875, 0.75, 0.875, 0.75, 0.6546, 0.75, 0.6546, 0.75, 0.625, 0.75, 0.625, 0.75, 0.6546, 0.75, 0.6546, 0.75, 0.6546, 0.75, 0.6546, 0.75, 0.6546, 0.75, 0.8454, 0.75, 0.8454, 0.75, 0.6546, 0.75, 0.6546, 0.75, 0.6546, 0.75, 0.6546, 0.75, 0.6546, 0.75, 0.8454, 0.75, 0.6546, 0.75, 0.6546, 0.75, 0.8454, 0.75, 0.6546, 0.75, 0.8454, 0.75, 0.8454, 0.75, 0.6546, 0.75, 0.8454, 0.75, 0.6546, 0.75, 0.6546, 0.75, 0.8454, 0.75, 0.8454, 0.75, 0.8454, 0.75, 0.8454, 0.75, 0.8454, 0.75, 0.6546, 0.75, 0.8454, 0.75, 0.8454, 0.75, 0.6546, 0.75, 0.625, 0.6667, 0.875, 0.6667, 0.875, 0.75, 0.625, 0.75, 0.625, 0.08333, 0.625, 0.0, 0.625, 0.0, 0.625, 0.08333, 0.875, 0.75, 0.625, 0.75, 0.625, 0.75, 0.875, 0.75, 0.625, 0.5, 0.625, 0.25, 0.625, 0.25, 0.625, 0.5, 0.625, 0.25, 0.625, 0.1667, 0.625, 0.1667, 0.625, 0.25, 0.625, 0.1667, 0.625, 0.08333, 0.625, 0.08333, 0.625, 0.1667, 0.625, 0.5, 0.875, 0.5, 0.875, 0.5833, 0.625, 0.5833, 0.625, 0.5833, 0.875, 0.5833, 0.875, 0.6667, 0.625, 0.6667, 0.625, 0.75, 0.625, 0.6667, 0.625, 0.6667, 0.625, 0.75, 0.625, 0.6667, 0.625, 0.5833, 0.625, 0.5833, 0.625, 0.6667, 0.125, 0.5, 0.375, 0.5, 0.375, 0.5833, 0.125, 0.5833, 0.125, 0.5833, 0.375, 0.5833, 0.375, 0.6667, 0.125, 0.6667, 0.5397, 0.5, 0.625, 0.5, 0.625, 0.5833, 0.5397, 0.5833, 0.5397, 0.5833, 0.625, 0.5833, 0.625, 0.6667, 0.5397, 0.6667, 0.5397, 0.0, 0.625, 0.0, 0.625, 0.08333, 0.5397, 0.08333, 0.5397, 0.08333, 0.625, 0.08333, 0.625, 0.1667, 0.5397, 0.1667, 0.4517, 0.08333, 0.5397, 0.08333, 0.5397, 0.1667, 0.4517, 0.1667, 0.4517, 0.0, 0.5397, 0.0, 0.5397, 0.08333, 0.4517, 0.08333, 0.4517, 0.5833, 0.5397, 0.5833, 0.5397, 0.6667, 0.4517, 0.6667, 0.4517, 0.5, 0.5397, 0.5, 0.5397, 0.5833, 0.4517, 0.5833, 0.4517, 0.75, 0.5397, 0.75, 0.5397, 0.75, 0.4517, 0.75, 0.4517, 0.75, 0.5397, 0.75, 0.5397, 1.0, 0.4517, 1.0, 0.625, 0.0, 0.5397, 0.0, 0.5397, 0.0, 0.625, 0.0, 0.4517, 0.6667, 0.5397, 0.6667, 0.5397, 0.75, 0.4517, 0.75, 0.4517, 0.25, 0.5397, 0.25, 0.5397, 0.5, 0.4517, 0.5, 0.4517, 0.1667, 0.5397, 0.1667, 0.5397, 0.25, 0.4517, 0.25, 0.375, 0.1667, 0.4517, 0.1667, 0.4517, 0.25, 0.375, 0.25, 0.375, 0.25, 0.4517, 0.25, 0.4517, 0.5, 0.375, 0.5, 0.375, 0.6667, 0.4517, 0.6667, 0.4517, 0.75, 0.375, 0.75, 0.375, 0.75, 0.4517, 0.75, 0.4517, 1.0, 0.375, 1.0, 0.375, 0.75, 0.4517, 0.75, 0.4517, 0.75, 0.375, 0.75, 0.375, 0.5, 0.4517, 0.5, 0.4517, 0.5833, 0.375, 0.5833, 0.375, 0.5833, 0.4517, 0.5833, 0.4517, 0.6667, 0.375, 0.6667, 0.375, 0.0, 0.4517, 0.0, 0.4517, 0.08333, 0.375, 0.08333, 0.375, 0.08333, 0.4517, 0.08333, 0.4517, 0.1667, 0.375, 0.1667, 0.5397, 0.0, 0.4517, 0.0, 0.4517, 0.0, 0.5397, 0.0])
me_cube_010.materials.append(mat_gas_tapa)
me_cube_010.materials.append(mat_casa)
me_cube_010.update()
me_cube = bpy.data.meshes.new('Cube')
me_cube.from_pydata([(-2.607, -1.0, -1.0), (-2.607, -1.0, 1.0), (-2.607, 1.0, -1.0), (-2.607, 1.0, 1.0), (1.825, -1.0, -1.0), (1.825, -1.0, 1.0), (1.825, 1.0, -1.0), (1.825, 1.0, 1.0), (-3.557, 0.7417, -0.7417), (-2.884, 1.0, -1.0), (-2.884, -1.0, -1.0), (-3.557, -0.7417, -0.7417), (-2.884, -1.0, 1.0), (-3.557, -0.7417, 0.7417), (-2.884, 1.0, 1.0), (-3.557, 0.7417, 0.7417), (0.815, 1.0, -1.0), (0.815, 1.0, 1.0), (0.815, -1.0, -1.0), (0.815, -1.0, 1.0), (-2.092, 1.0, -1.0), (-2.092, -1.0, 1.0), (-2.092, 1.0, 1.0), (-2.092, -1.0, -1.0), (-1.632, 1.0, 2.04), (0.3554, 1.0, 2.04), (0.3554, -1.0, 2.04), (-1.632, -1.0, 2.04), (3.173, 0.7891, 1.093), (3.173, 0.7891, -0.4849), (3.173, -0.7891, -0.4849), (3.173, -0.7891, 1.093), (4.576, 0.4751, 2.5), (4.576, 0.4751, 1.55), (4.576, -0.4751, 1.55), (4.576, -0.4751, 2.5), (-1.608, -4.075, -0.1828), (-1.608, -4.075, 0.1828), (-1.608, -0.9133, -0.1828), (-1.608, -0.9133, 0.1828), (0.3919, -4.075, -0.1828), (0.3919, -4.075, 0.1828), (0.3919, -0.9133, -0.1828), (0.3919, -0.9133, 0.1828), (-1.513, -4.989, -0.1654), (-1.044, -5.412, -0.07972), (-1.358, -5.288, -0.137), (-1.044, -5.412, 0.07972), (-1.513, -4.989, 0.1654), (-1.358, -5.288, 0.137), (0.2968, -4.989, 0.1654), (-0.172, -5.412, 0.07972), (0.1413, -5.288, 0.137), (-0.172, -5.412, -0.07972), (0.2968, -4.989, -0.1654), (0.1413, -5.288, -0.137), (-1.608, 4.075, -0.1828), (-1.608, 4.075, 0.1828), (-1.608, 0.91, -0.1828), (-1.608, 0.91, 0.1828), (0.3919, 4.075, -0.1828), (0.3919, 4.075, 0.1828), (0.3919, 0.91, -0.1828), (0.3919, 0.91, 0.1828), (-1.513, 4.989, -0.1654), (-1.044, 5.412, -0.07972), (-1.358, 5.288, -0.137), (-1.044, 5.412, 0.07972), (-1.513, 4.989, 0.1654), (-1.358, 5.288, 0.137), (0.2968, 4.989, 0.1654), (-0.172, 5.412, 0.07972), (0.1413, 5.288, 0.137), (-0.172, 5.412, -0.07972), (0.2968, 4.989, -0.1654), (0.1413, 5.288, -0.137), (-2.487, -0.2081, -1.739), (-2.487, -0.2081, -0.9708), (-2.487, 0.2081, -1.739), (-2.487, 0.2081, -0.9708), (-1.719, -0.2081, -1.739), (-1.719, -0.2081, -0.9708), (-1.719, 0.2081, -1.739), (-1.719, 0.2081, -0.9708), (0.09977, -0.8768, -1.739), (0.09977, -0.8768, -0.9708), (0.09977, -0.4605, -1.739), (0.09977, -0.4605, -0.9708), (0.868, -0.8768, -1.739), (0.868, -0.8768, -0.9708), (0.868, -0.4605, -1.739), (0.868, -0.4605, -0.9708), (0.09977, 0.8768, -1.739), (0.09977, 0.8768, -0.9708), (0.09977, 0.4605, -1.739), (0.09977, 0.4605, -0.9708), (0.868, 0.8768, -1.739), (0.868, 0.8768, -0.9708), (0.868, 0.4605, -1.739), (0.868, 0.4605, -0.9708)], [], [(0, 1, 12, 10), (16, 17, 7, 6), (7, 5, 31, 28), (23, 21, 1, 0), (16, 6, 4, 18), (22, 3, 1, 21), (3, 2, 9, 14), (1, 3, 14, 12), (11, 13, 15, 8), (9, 10, 11, 8), (10, 12, 13, 11), (12, 14, 15, 13), (14, 9, 8, 15), (2, 0, 10, 9), (7, 17, 19, 5), (20, 16, 18, 23), (4, 5, 19, 18), (20, 22, 17, 16), (2, 3, 22, 20), (2, 20, 23, 0), (19, 17, 25, 26), (18, 19, 21, 23), (25, 24, 27, 26), (21, 19, 26, 27), (22, 21, 27, 24), (17, 22, 24, 25), (29, 28, 32, 33), (6, 7, 28, 29), (5, 4, 30, 31), (4, 6, 29, 30), (33, 32, 35, 34), (31, 30, 34, 35), (30, 29, 33, 34), (28, 31, 35, 32), (36, 37, 39, 38), (38, 39, 43, 42), (42, 43, 41, 40), (40, 41, 50, 54), (38, 42, 40, 36), (43, 39, 37, 41), (36, 40, 54, 44), (53, 51, 47, 45), (41, 37, 48, 50), (45, 47, 49, 46), (46, 49, 48, 44), (51, 53, 55, 52), (52, 55, 54, 50), (44, 54, 55, 46), (46, 55, 53, 45), (50, 48, 49, 52), (52, 49, 47, 51), (37, 36, 44, 48), (56, 58, 59, 57), (58, 62, 63, 59), (62, 60, 61, 63), (60, 74, 70, 61), (58, 56, 60, 62), (63, 61, 57, 59), (56, 64, 74, 60), (73, 65, 67, 71), (61, 70, 68, 57), (65, 66, 69, 67), (66, 64, 68, 69), (71, 72, 75, 73), (72, 70, 74, 75), (64, 66, 75, 74), (66, 65, 73, 75), (70, 72, 69, 68), (72, 71, 67, 69), (57, 68, 64, 56), (76, 77, 79, 78), (78, 79, 83, 82), (82, 83, 81, 80), (80, 81, 77, 76), (78, 82, 80, 76), (83, 79, 77, 81), (84, 85, 87, 86), (86, 87, 91, 90), (90, 91, 89, 88), (88, 89, 85, 84), (86, 90, 88, 84), (91, 87, 85, 89), (92, 94, 95, 93), (94, 98, 99, 95), (98, 96, 97, 99), (96, 92, 93, 97), (94, 92, 96, 98), (99, 97, 93, 95)])
me_cube.polygons.foreach_set('material_index', [0, 0, 0, 0, 0, 0, 0, 0, 0, 0, 0, 0, 0, 0, 0, 0, 0, 0, 0, 0, 1, 0, 0, 1, 1, 1, 0, 0, 0, 0, 0, 0, 0, 0, 0, 0, 0, 0, 0, 0, 0, 0, 0, 0, 0, 0, 0, 0, 0, 0, 0, 0, 0, 0, 0, 0, 0, 0, 0, 0, 0, 0, 0, 0, 0, 0, 0, 0, 0, 0, 2, 2, 2, 2, 2, 2, 2, 2, 2, 2, 2, 2, 2, 2, 2, 2, 2, 2])
_uv = me_cube.uv_layers.new(name='UVMap')
_uv.uv.foreach_set('vector', [0.375, 1.0, 0.625, 1.0, 0.625, 1.0, 0.375, 1.0, 0.375, 0.4141, 0.625, 0.4141, 0.625, 0.5, 0.375, 0.5, 0.625, 0.5, 0.625, 0.75, 0.625, 0.75, 0.625, 0.5, 0.375, 0.9753, 0.625, 0.9753, 0.625, 1.0, 0.375, 1.0, 0.2891, 0.5, 0.375, 0.5, 0.375, 0.75, 0.2891, 0.75, 0.8503, 0.5, 0.875, 0.5, 0.875, 0.75, 0.8503, 0.75, 0.625, 0.25, 0.375, 0.25, 0.375, 0.25, 0.625, 0.25, 0.875, 0.75, 0.875, 0.5, 0.875, 0.5, 0.875, 0.75, 0.4073, 0.03229, 0.5927, 0.03229, 0.5927, 0.2177, 0.4073, 0.2177, 0.375, 0.25, 0.375, 0.0, 0.4073, 0.03229, 0.4073, 0.2177, 0.375, 0.0, 0.625, 0.0, 0.5927, 0.03229, 0.4073, 0.03229, 0.625, 0.0, 0.625, 0.25, 0.5927, 0.2177, 0.5927, 0.03229, 0.625, 0.25, 0.375, 0.25, 0.4073, 0.2177, 0.5927, 0.2177, 0.125, 0.5, 0.125, 0.75, 0.125, 0.75, 0.125, 0.5, 0.625, 0.5, 0.7109, 0.5, 0.7109, 0.75, 0.625, 0.75, 0.1497, 0.5, 0.2891, 0.5, 0.2891, 0.75, 0.1497, 0.75, 0.375, 0.75, 0.625, 0.75, 0.625, 0.8359, 0.375, 0.8359, 0.375, 0.2747, 0.625, 0.2747, 0.625, 0.4141, 0.375, 0.4141, 0.375, 0.25, 0.625, 0.25, 0.625, 0.2747, 0.375, 0.2747, 0.125, 0.5, 0.1497, 0.5, 0.1497, 0.75, 0.125, 0.75, 0.7109, 0.75, 0.7109, 0.5, 0.7109, 0.5, 0.7109, 0.75, 0.375, 0.8359, 0.625, 0.8359, 0.625, 0.9753, 0.375, 0.9753, 0.7109, 0.5, 0.8503, 0.5, 0.8503, 0.75, 0.7109, 0.75, 0.625, 0.9753, 0.625, 0.8359, 0.625, 0.8359, 0.625, 0.9753, 0.8503, 0.5, 0.8503, 0.75, 0.8503, 0.75, 0.8503, 0.5, 0.625, 0.4141, 0.625, 0.2747, 0.625, 0.2747, 0.625, 0.4141, 0.375, 0.5, 0.625, 0.5, 0.625, 0.5, 0.375, 0.5, 0.375, 0.5, 0.625, 0.5, 0.625, 0.5, 0.375, 0.5, 0.625, 0.75, 0.375, 0.75, 0.375, 0.75, 0.625, 0.75, 0.375, 0.75, 0.375, 0.5, 0.375, 0.5, 0.375, 0.75, 0.375, 0.5, 0.625, 0.5, 0.625, 0.75, 0.375, 0.75, 0.625, 0.75, 0.375, 0.75, 0.375, 0.75, 0.625, 0.75, 0.375, 0.75, 0.375, 0.5, 0.375, 0.5, 0.375, 0.75, 0.625, 0.5, 0.625, 0.75, 0.625, 0.75, 0.625, 0.5, 0.375, 0.0, 0.625, 0.0, 0.625, 0.25, 0.375, 0.25, 0.375, 0.25, 0.625, 0.25, 0.625, 0.5, 0.375, 0.5, 0.375, 0.5, 0.625, 0.5, 0.625, 0.75, 0.375, 0.75, 0.375, 0.75, 0.625, 0.75, 0.625, 0.75, 0.375, 0.75, 0.125, 0.5, 0.375, 0.5, 0.375, 0.75, 0.125, 0.75, 0.625, 0.5, 0.875, 0.5, 0.875, 0.75, 0.625, 0.75, 0.125, 0.75, 0.375, 0.75, 0.375, 0.75, 0.125, 0.75, 0.4367, 0.8117, 0.5633, 0.8117, 0.5633, 0.9383, 0.4367, 0.9383, 0.625, 0.75, 0.875, 0.75, 0.875, 0.75, 0.625, 0.75, 0.4367, 0.9383, 0.5633, 0.9383, 0.6088, 1.0, 0.3912, 1.0, 0.3912, 0.0, 0.6088, 0.0, 0.625, 0.0, 0.375, 0.0, 0.5633, 0.8117, 0.4367, 0.8117, 0.3912, 0.75, 0.6088, 0.75, 0.6088, 0.75, 0.3912, 0.75, 0.375, 0.75, 0.625, 0.75, 0.125, 0.75, 0.375, 0.75, 0.3588, 0.75, 0.1412, 0.75, 0.375, 0.9838, 0.375, 0.7662, 0.4367, 0.8117, 0.4367, 0.9383, 0.625, 0.75, 0.875, 0.75, 0.8588, 0.75, 0.6412, 0.75, 0.625, 0.7662, 0.625, 0.9838, 0.5633, 0.9383, 0.5633, 0.8117, 0.625, 0.0, 0.375, 0.0, 0.375, 0.0, 0.625, 0.0, 0.375, 0.0, 0.375, 0.25, 0.625, 0.25, 0.625, 0.0, 0.375, 0.25, 0.375, 0.5, 0.625, 0.5, 0.625, 0.25, 0.375, 0.5, 0.375, 0.75, 0.625, 0.75, 0.625, 0.5, 0.375, 0.75, 0.375, 0.75, 0.625, 0.75, 0.625, 0.75, 0.125, 0.5, 0.125, 0.75, 0.375, 0.75, 0.375, 0.5, 0.625, 0.5, 0.625, 0.75, 0.875, 0.75, 0.875, 0.5, 0.125, 0.75, 0.125, 0.75, 0.375, 0.75, 0.375, 0.75, 0.4367, 0.8117, 0.4367, 0.9383, 0.5633, 0.9383, 0.5633, 0.8117, 0.625, 0.75, 0.625, 0.75, 0.875, 0.75, 0.875, 0.75, 0.4367, 0.9383, 0.3912, 1.0, 0.6088, 1.0, 0.5633, 0.9383, 0.3912, 0.0, 0.375, 0.0, 0.625, 0.0, 0.6088, 0.0, 0.5633, 0.8117, 0.6088, 0.75, 0.3912, 0.75, 0.4367, 0.8117, 0.6088, 0.75, 0.625, 0.75, 0.375, 0.75, 0.3912, 0.75, 0.125, 0.75, 0.1412, 0.75, 0.3588, 0.75, 0.375, 0.75, 0.375, 0.9838, 0.4367, 0.9383, 0.4367, 0.8117, 0.375, 0.7662, 0.625, 0.75, 0.6412, 0.75, 0.8588, 0.75, 0.875, 0.75, 0.625, 0.7662, 0.5633, 0.8117, 0.5633, 0.9383, 0.625, 0.9838, 0.625, 0.0, 0.625, 0.0, 0.375, 0.0, 0.375, 0.0, 0.375, 0.0, 0.625, 0.0, 0.625, 0.25, 0.375, 0.25, 0.375, 0.25, 0.625, 0.25, 0.625, 0.5, 0.375, 0.5, 0.375, 0.5, 0.625, 0.5, 0.625, 0.75, 0.375, 0.75, 0.375, 0.75, 0.625, 0.75, 0.625, 1.0, 0.375, 1.0, 0.125, 0.5, 0.375, 0.5, 0.375, 0.75, 0.125, 0.75, 0.625, 0.5, 0.875, 0.5, 0.875, 0.75, 0.625, 0.75, 0.375, 0.0, 0.625, 0.0, 0.625, 0.25, 0.375, 0.25, 0.375, 0.25, 0.625, 0.25, 0.625, 0.5, 0.375, 0.5, 0.375, 0.5, 0.625, 0.5, 0.625, 0.75, 0.375, 0.75, 0.375, 0.75, 0.625, 0.75, 0.625, 1.0, 0.375, 1.0, 0.125, 0.5, 0.375, 0.5, 0.375, 0.75, 0.125, 0.75, 0.625, 0.5, 0.875, 0.5, 0.875, 0.75, 0.625, 0.75, 0.375, 0.0, 0.375, 0.25, 0.625, 0.25, 0.625, 0.0, 0.375, 0.25, 0.375, 0.5, 0.625, 0.5, 0.625, 0.25, 0.375, 0.5, 0.375, 0.75, 0.625, 0.75, 0.625, 0.5, 0.375, 0.75, 0.375, 1.0, 0.625, 1.0, 0.625, 0.75, 0.125, 0.5, 0.125, 0.75, 0.375, 0.75, 0.375, 0.5, 0.625, 0.5, 0.625, 0.75, 0.875, 0.75, 0.875, 0.5])
me_cube.materials.append(mat_avioneta)
me_cube.materials.append(mat_nubes)
me_cube.materials.append(mat_gas_tapa)
me_cube.update()
me_cube_012 = bpy.data.meshes.new('Cube.012')
me_cube_012.from_pydata([(-0.09428, -0.1524, -0.1551), (-0.09428, -0.1524, 0.1497), (-0.09428, 0.1524, -0.1551), (-0.09428, 0.1524, 0.1497), (0.2105, -0.1524, -0.1551), (0.2105, -0.1524, 0.1497), (0.2105, 0.1524, -0.1551), (0.2105, 0.1524, 0.1497), (-0.2786, 0.09718, -0.09988), (-0.2786, -0.09718, -0.09988), (-0.2786, -0.09718, 0.09447), (-0.2786, 0.09718, 0.09447), (-0.09428, -0.1524, -0.1551), (-0.09428, -0.1524, 0.1497), (-0.09428, 0.1524, -0.1551), (-0.09428, 0.1524, 0.1497), (0.2105, -0.1524, -0.1551), (0.2105, -0.1524, 0.1497), (0.2105, 0.1524, -0.1551), (0.2105, 0.1524, 0.1497), (-0.2786, 0.09718, -0.09988), (-0.2786, -0.09718, -0.09988), (-0.2786, -0.09718, 0.09447), (-0.2786, 0.09718, 0.09447), (0.04978, -0.1428, -0.1348), (0.04978, -0.1428, 0.1434), (-0.01729, -0.1428, -0.1348), (-0.01729, -0.1428, 0.1434), (0.04978, -0.7379, -0.1348), (0.04978, -1.217, -0.01076), (0.04978, -0.9773, -0.1182), (0.04978, -1.152, -0.07276), (0.04978, -1.217, 0.0194), (0.04978, -0.7379, 0.1434), (0.04978, -1.152, 0.08141), (0.04978, -0.9773, 0.1268), (-0.01729, -1.217, -0.01076), (-0.01729, -0.7379, -0.1348), (-0.01729, -1.152, -0.07276), (-0.01729, -0.9773, -0.1182), (-0.01729, -0.7379, 0.1434), (-0.01729, -1.217, 0.0194), (-0.01729, -0.9773, 0.1268), (-0.01729, -1.152, 0.08141), (0.04978, 0.1428, -0.1348), (0.04978, 0.1428, 0.1434), (-0.01729, 0.1428, -0.1348), (-0.01729, 0.1428, 0.1434), (0.04978, 0.7379, -0.1348), (0.04978, 1.217, -0.01076), (0.04978, 0.9773, -0.1182), (0.04978, 1.152, -0.07276), (0.04978, 1.217, 0.0194), (0.04978, 0.7379, 0.1434), (0.04978, 1.152, 0.08141), (0.04978, 0.9773, 0.1268), (-0.01729, 1.217, -0.01076), (-0.01729, 0.7379, -0.1348), (-0.01729, 1.152, -0.07276), (-0.01729, 0.9773, -0.1182), (-0.01729, 0.7379, 0.1434), (-0.01729, 1.217, 0.0194), (-0.01729, 0.9773, 0.1268), (-0.01729, 1.152, 0.08141), (0.04978, -0.1391, 0.1519), (0.04978, 0.1391, 0.1519), (-0.01729, -0.1391, 0.1519), (-0.01729, 0.1391, 0.1519), (0.04978, -0.1391, 0.7471), (0.04978, -0.01508, 1.226), (0.04978, -0.1225, 0.9864), (0.04978, -0.07709, 1.162), (0.04978, 0.01508, 1.226), (0.04978, 0.1391, 0.7471), (0.04978, 0.07709, 1.162), (0.04978, 0.1225, 0.9864), (-0.01729, -0.01508, 1.226), (-0.01729, -0.1391, 0.7471), (-0.01729, -0.07709, 1.162), (-0.01729, -0.1225, 0.9864), (-0.01729, 0.1391, 0.7471), (-0.01729, 0.01508, 1.226), (-0.01729, 0.1225, 0.9864), (-0.01729, 0.07709, 1.162), (0.04978, -0.1391, -0.1573), (0.04978, 0.1391, -0.1573), (-0.01729, -0.1391, -0.1573), (-0.01729, 0.1391, -0.1573), (0.04978, -0.1391, -0.7525), (0.04978, -0.01508, -1.231), (0.04978, -0.1225, -0.9918), (0.04978, -0.07709, -1.167), (0.04978, 0.01508, -1.231), (0.04978, 0.1391, -0.7525), (0.04978, 0.07709, -1.167), (0.04978, 0.1225, -0.9918), (-0.01729, -0.01508, -1.231), (-0.01729, -0.1391, -0.7525), (-0.01729, -0.07709, -1.167), (-0.01729, -0.1225, -0.9918), (-0.01729, 0.1391, -0.7525), (-0.01729, 0.01508, -1.231), (-0.01729, 0.1225, -0.9918), (-0.01729, 0.07709, -1.167)], [], [(1, 3, 11, 10), (2, 3, 7, 6), (6, 7, 5, 4), (4, 5, 1, 0), (2, 6, 4, 0), (7, 3, 1, 5), (9, 10, 11, 8), (2, 0, 9, 8), (3, 2, 8, 11), (0, 1, 10, 9), (13, 15, 23, 22), (14, 15, 19, 18), (18, 19, 17, 16), (16, 17, 13, 12), (14, 18, 16, 12), (19, 15, 13, 17), (21, 22, 23, 20), (14, 12, 21, 20), (15, 14, 20, 23), (12, 13, 22, 21), (41, 32, 29, 36), (27, 40, 42, 43, 41, 36, 38, 39, 37, 26), (24, 28, 30, 31, 29, 32, 34, 35, 33, 25), (25, 27, 26, 24), (25, 33, 40, 27), (32, 41, 43, 34), (34, 43, 42, 35), (35, 42, 40, 33), (36, 29, 31, 38), (38, 31, 30, 39), (39, 30, 28, 37), (26, 37, 28, 24), (61, 56, 49, 52), (47, 46, 57, 59, 58, 56, 61, 63, 62, 60), (44, 45, 53, 55, 54, 52, 49, 51, 50, 48), (45, 44, 46, 47), (45, 47, 60, 53), (52, 54, 63, 61), (54, 55, 62, 63), (55, 53, 60, 62), (56, 58, 51, 49), (58, 59, 50, 51), (59, 57, 48, 50), (46, 44, 48, 57), (81, 72, 69, 76), (67, 80, 82, 83, 81, 76, 78, 79, 77, 66), (64, 68, 70, 71, 69, 72, 74, 75, 73, 65), (65, 67, 66, 64), (65, 73, 80, 67), (72, 81, 83, 74), (74, 83, 82, 75), (75, 82, 80, 73), (76, 69, 71, 78), (78, 71, 70, 79), (79, 70, 68, 77), (66, 77, 68, 64), (101, 96, 89, 92), (87, 86, 97, 99, 98, 96, 101, 103, 102, 100), (84, 85, 93, 95, 94, 92, 89, 91, 90, 88), (85, 84, 86, 87), (85, 87, 100, 93), (92, 94, 103, 101), (94, 95, 102, 103), (95, 93, 100, 102), (96, 98, 91, 89), (98, 99, 90, 91), (99, 97, 88, 90), (86, 84, 88, 97)])
me_cube_012.polygons.foreach_set('material_index', [0, 0, 0, 0, 0, 0, 0, 0, 0, 0, 1, 1, 1, 1, 1, 1, 1, 1, 1, 1, 2, 2, 2, 2, 2, 2, 2, 2, 2, 2, 2, 2, 2, 2, 2, 2, 2, 2, 2, 2, 2, 2, 2, 2, 2, 2, 2, 2, 2, 2, 2, 2, 2, 2, 2, 2, 2, 2, 2, 2, 2, 2, 2, 2, 2, 2, 2, 2])
_uv = me_cube_012.uv_layers.new(name='UVMap')
_uv.uv.foreach_set('vector', [0.875, 0.75, 0.875, 0.5, 0.875, 0.5, 0.875, 0.75, 0.375, 0.25, 0.625, 0.25, 0.625, 0.5, 0.375, 0.5, 0.375, 0.5, 0.625, 0.5, 0.625, 0.75, 0.375, 0.75, 0.375, 0.75, 0.625, 0.75, 0.625, 1.0, 0.375, 1.0, 0.125, 0.5, 0.375, 0.5, 0.375, 0.75, 0.125, 0.75, 0.625, 0.5, 0.875, 0.5, 0.875, 0.75, 0.625, 0.75, 0.375, 0.0, 0.625, 0.0, 0.625, 0.25, 0.375, 0.25, 0.125, 0.5, 0.125, 0.75, 0.125, 0.75, 0.125, 0.5, 0.625, 0.25, 0.375, 0.25, 0.375, 0.25, 0.625, 0.25, 0.375, 1.0, 0.625, 1.0, 0.625, 1.0, 0.375, 1.0, 0.875, 0.75, 0.875, 0.5, 0.875, 0.5, 0.875, 0.75, 0.375, 0.25, 0.625, 0.25, 0.625, 0.5, 0.375, 0.5, 0.375, 0.5, 0.625, 0.5, 0.625, 0.75, 0.375, 0.75, 0.375, 0.75, 0.625, 0.75, 0.625, 1.0, 0.375, 1.0, 0.125, 0.5, 0.375, 0.5, 0.375, 0.75, 0.125, 0.75, 0.625, 0.5, 0.875, 0.5, 0.875, 0.75, 0.625, 0.75, 0.375, 0.0, 0.625, 0.0, 0.625, 0.25, 0.375, 0.25, 0.125, 0.5, 0.125, 0.75, 0.125, 0.75, 0.125, 0.5, 0.625, 0.25, 0.375, 0.25, 0.375, 0.25, 0.625, 0.25, 0.375, 1.0, 0.625, 1.0, 0.625, 1.0, 0.375, 1.0, 0.625, 0.6114, 0.875, 0.6114, 0.875, 0.6386, 0.625, 0.6386, 0.375, 0.5, 0.5136, 0.5, 0.5693, 0.5149, 0.6101, 0.5557, 0.625, 0.6114, 0.625, 0.6386, 0.6101, 0.6943, 0.5693, 0.7351, 0.5136, 0.75, 0.375, 0.75, 0.375, 0.0, 0.5136, 0.0, 0.5693, 0.01493, 0.6101, 0.05572, 0.625, 0.1114, 0.625, 0.1386, 0.6101, 0.1943, 0.5693, 0.2351, 0.5136, 0.25, 0.375, 0.25, 0.125, 0.5, 0.375, 0.5, 0.375, 0.75, 0.125, 0.75, 0.375, 0.25, 0.5136, 0.25, 0.5136, 0.5, 0.375, 0.5, 0.875, 0.6114, 0.625, 0.6114, 0.625, 0.5, 0.875, 0.5, 0.625, 0.25, 0.625, 0.5, 0.5693, 0.5, 0.5693, 0.25, 0.5693, 0.25, 0.5693, 0.5, 0.5136, 0.5, 0.5136, 0.25, 0.625, 0.6386, 0.875, 0.6386, 0.875, 0.75, 0.625, 0.75, 0.625, 0.75, 0.625, 1.0, 0.5693, 1.0, 0.5693, 0.75, 0.5693, 0.75, 0.5693, 1.0, 0.5136, 1.0, 0.5136, 0.75, 0.375, 0.75, 0.5136, 0.75, 0.5136, 1.0, 0.375, 1.0, 0.625, 0.6114, 0.625, 0.6386, 0.875, 0.6386, 0.875, 0.6114, 0.375, 0.5, 0.375, 0.75, 0.5136, 0.75, 0.5693, 0.7351, 0.6101, 0.6943, 0.625, 0.6386, 0.625, 0.6114, 0.6101, 0.5557, 0.5693, 0.5149, 0.5136, 0.5, 0.375, 0.0, 0.375, 0.25, 0.5136, 0.25, 0.5693, 0.2351, 0.6101, 0.1943, 0.625, 0.1386, 0.625, 0.1114, 0.6101, 0.05572, 0.5693, 0.01493, 0.5136, 0.0, 0.125, 0.5, 0.125, 0.75, 0.375, 0.75, 0.375, 0.5, 0.375, 0.25, 0.375, 0.5, 0.5136, 0.5, 0.5136, 0.25, 0.875, 0.6114, 0.875, 0.5, 0.625, 0.5, 0.625, 0.6114, 0.625, 0.25, 0.5693, 0.25, 0.5693, 0.5, 0.625, 0.5, 0.5693, 0.25, 0.5136, 0.25, 0.5136, 0.5, 0.5693, 0.5, 0.625, 0.6386, 0.625, 0.75, 0.875, 0.75, 0.875, 0.6386, 0.625, 0.75, 0.5693, 0.75, 0.5693, 1.0, 0.625, 1.0, 0.5693, 0.75, 0.5136, 0.75, 0.5136, 1.0, 0.5693, 1.0, 0.375, 0.75, 0.375, 1.0, 0.5136, 1.0, 0.5136, 0.75, 0.625, 0.6114, 0.875, 0.6114, 0.875, 0.6386, 0.625, 0.6386, 0.375, 0.5, 0.5136, 0.5, 0.5693, 0.5149, 0.6101, 0.5557, 0.625, 0.6114, 0.625, 0.6386, 0.6101, 0.6943, 0.5693, 0.7351, 0.5136, 0.75, 0.375, 0.75, 0.375, 0.0, 0.5136, 0.0, 0.5693, 0.01493, 0.6101, 0.05572, 0.625, 0.1114, 0.625, 0.1386, 0.6101, 0.1943, 0.5693, 0.2351, 0.5136, 0.25, 0.375, 0.25, 0.125, 0.5, 0.375, 0.5, 0.375, 0.75, 0.125, 0.75, 0.375, 0.25, 0.5136, 0.25, 0.5136, 0.5, 0.375, 0.5, 0.875, 0.6114, 0.625, 0.6114, 0.625, 0.5, 0.875, 0.5, 0.625, 0.25, 0.625, 0.5, 0.5693, 0.5, 0.5693, 0.25, 0.5693, 0.25, 0.5693, 0.5, 0.5136, 0.5, 0.5136, 0.25, 0.625, 0.6386, 0.875, 0.6386, 0.875, 0.75, 0.625, 0.75, 0.625, 0.75, 0.625, 1.0, 0.5693, 1.0, 0.5693, 0.75, 0.5693, 0.75, 0.5693, 1.0, 0.5136, 1.0, 0.5136, 0.75, 0.375, 0.75, 0.5136, 0.75, 0.5136, 1.0, 0.375, 1.0, 0.625, 0.6114, 0.625, 0.6386, 0.875, 0.6386, 0.875, 0.6114, 0.375, 0.5, 0.375, 0.75, 0.5136, 0.75, 0.5693, 0.7351, 0.6101, 0.6943, 0.625, 0.6386, 0.625, 0.6114, 0.6101, 0.5557, 0.5693, 0.5149, 0.5136, 0.5, 0.375, 0.0, 0.375, 0.25, 0.5136, 0.25, 0.5693, 0.2351, 0.6101, 0.1943, 0.625, 0.1386, 0.625, 0.1114, 0.6101, 0.05572, 0.5693, 0.01493, 0.5136, 0.0, 0.125, 0.5, 0.125, 0.75, 0.375, 0.75, 0.375, 0.5, 0.375, 0.25, 0.375, 0.5, 0.5136, 0.5, 0.5136, 0.25, 0.875, 0.6114, 0.875, 0.5, 0.625, 0.5, 0.625, 0.6114, 0.625, 0.25, 0.5693, 0.25, 0.5693, 0.5, 0.625, 0.5, 0.5693, 0.25, 0.5136, 0.25, 0.5136, 0.5, 0.5693, 0.5, 0.625, 0.6386, 0.625, 0.75, 0.875, 0.75, 0.875, 0.6386, 0.625, 0.75, 0.5693, 0.75, 0.5693, 1.0, 0.625, 1.0, 0.5693, 0.75, 0.5136, 0.75, 0.5136, 1.0, 0.5693, 1.0, 0.375, 0.75, 0.375, 1.0, 0.5136, 1.0, 0.5136, 0.75])
me_cube_012.materials.append(mat_gas_tapa_001)
me_cube_012.materials.append(mat_gas_tapa)
me_cube_012.materials.append(mat_nubes)
me_cube_012.update()
me_cube_005 = bpy.data.meshes.new('Cube.005')
me_cube_005.from_pydata([(-0.09428, -0.1524, -0.1551), (-0.09428, -0.1524, 0.1497), (-0.09428, 0.1524, -0.1551), (-0.09428, 0.1524, 0.1497), (0.2105, -0.1524, -0.1551), (0.2105, -0.1524, 0.1497), (0.2105, 0.1524, -0.1551), (0.2105, 0.1524, 0.1497), (-0.2786, 0.09718, -0.09988), (-0.2786, -0.09718, -0.09988), (-0.2786, -0.09718, 0.09447), (-0.2786, 0.09718, 0.09447), (-0.09428, -0.1524, -0.1551), (-0.09428, -0.1524, 0.1497), (-0.09428, 0.1524, -0.1551), (-0.09428, 0.1524, 0.1497), (0.2105, -0.1524, -0.1551), (0.2105, -0.1524, 0.1497), (0.2105, 0.1524, -0.1551), (0.2105, 0.1524, 0.1497), (-0.2786, 0.09718, -0.09988), (-0.2786, -0.09718, -0.09988), (-0.2786, -0.09718, 0.09447), (-0.2786, 0.09718, 0.09447), (0.04978, -0.1428, -0.1348), (0.04978, -0.1428, 0.1434), (-0.01729, -0.1428, -0.1348), (-0.01729, -0.1428, 0.1434), (0.04978, -0.7379, -0.1348), (0.04978, -1.217, -0.01076), (0.04978, -0.9773, -0.1182), (0.04978, -1.152, -0.07276), (0.04978, -1.217, 0.0194), (0.04978, -0.7379, 0.1434), (0.04978, -1.152, 0.08141), (0.04978, -0.9773, 0.1268), (-0.01729, -1.217, -0.01076), (-0.01729, -0.7379, -0.1348), (-0.01729, -1.152, -0.07276), (-0.01729, -0.9773, -0.1182), (-0.01729, -0.7379, 0.1434), (-0.01729, -1.217, 0.0194), (-0.01729, -0.9773, 0.1268), (-0.01729, -1.152, 0.08141), (0.04978, 0.1428, -0.1348), (0.04978, 0.1428, 0.1434), (-0.01729, 0.1428, -0.1348), (-0.01729, 0.1428, 0.1434), (0.04978, 0.7379, -0.1348), (0.04978, 1.217, -0.01076), (0.04978, 0.9773, -0.1182), (0.04978, 1.152, -0.07276), (0.04978, 1.217, 0.0194), (0.04978, 0.7379, 0.1434), (0.04978, 1.152, 0.08141), (0.04978, 0.9773, 0.1268), (-0.01729, 1.217, -0.01076), (-0.01729, 0.7379, -0.1348), (-0.01729, 1.152, -0.07276), (-0.01729, 0.9773, -0.1182), (-0.01729, 0.7379, 0.1434), (-0.01729, 1.217, 0.0194), (-0.01729, 0.9773, 0.1268), (-0.01729, 1.152, 0.08141), (0.04978, -0.1391, 0.1519), (0.04978, 0.1391, 0.1519), (-0.01729, -0.1391, 0.1519), (-0.01729, 0.1391, 0.1519), (0.04978, -0.1391, 0.7471), (0.04978, -0.01508, 1.226), (0.04978, -0.1225, 0.9864), (0.04978, -0.07709, 1.162), (0.04978, 0.01508, 1.226), (0.04978, 0.1391, 0.7471), (0.04978, 0.07709, 1.162), (0.04978, 0.1225, 0.9864), (-0.01729, -0.01508, 1.226), (-0.01729, -0.1391, 0.7471), (-0.01729, -0.07709, 1.162), (-0.01729, -0.1225, 0.9864), (-0.01729, 0.1391, 0.7471), (-0.01729, 0.01508, 1.226), (-0.01729, 0.1225, 0.9864), (-0.01729, 0.07709, 1.162), (0.04978, -0.1391, -0.1573), (0.04978, 0.1391, -0.1573), (-0.01729, -0.1391, -0.1573), (-0.01729, 0.1391, -0.1573), (0.04978, -0.1391, -0.7525), (0.04978, -0.01508, -1.231), (0.04978, -0.1225, -0.9918), (0.04978, -0.07709, -1.167), (0.04978, 0.01508, -1.231), (0.04978, 0.1391, -0.7525), (0.04978, 0.07709, -1.167), (0.04978, 0.1225, -0.9918), (-0.01729, -0.01508, -1.231), (-0.01729, -0.1391, -0.7525), (-0.01729, -0.07709, -1.167), (-0.01729, -0.1225, -0.9918), (-0.01729, 0.1391, -0.7525), (-0.01729, 0.01508, -1.231), (-0.01729, 0.1225, -0.9918), (-0.01729, 0.07709, -1.167), (1.144, -1.0, -1.003), (1.144, -1.0, 0.9973), (1.144, 1.0, -1.003), (1.144, 1.0, 0.9973), (5.576, -1.0, -1.003), (5.576, -1.0, 0.9973), (5.576, 1.0, -1.003), (5.576, 1.0, 0.9973), (0.1932, 0.7417, -0.7444), (0.8665, 1.0, -1.003), (0.8665, -1.0, -1.003), (0.1932, -0.7417, -0.7444), (0.8665, -1.0, 0.9973), (0.1932, -0.7417, 0.739), (0.8665, 1.0, 0.9973), (0.1932, 0.7417, 0.739), (4.565, 1.0, -1.003), (4.565, 1.0, 0.9973), (4.565, -1.0, -1.003), (4.565, -1.0, 0.9973), (1.659, 1.0, -1.003), (1.659, -1.0, 0.9973), (1.659, 1.0, 0.9973), (1.659, -1.0, -1.003), (2.118, 1.0, 2.038), (4.106, 1.0, 2.038), (4.106, -1.0, 2.038), (2.118, -1.0, 2.038), (6.924, 0.7891, 1.091), (6.924, 0.7891, -0.4876), (6.924, -0.7891, -0.4876), (6.924, -0.7891, 1.091), (8.327, 0.4751, 2.497), (8.327, 0.4751, 1.547), (8.327, -0.4751, 1.547), (8.327, -0.4751, 2.497), (2.142, -4.075, -0.1855), (2.142, -4.075, 0.1801), (2.142, -0.9133, -0.1855), (2.142, -0.9133, 0.1801), (4.142, -4.075, -0.1855), (4.142, -4.075, 0.1801), (4.142, -0.9133, -0.1855), (4.142, -0.9133, 0.1801), (2.237, -4.989, -0.1681), (2.706, -5.412, -0.08242), (2.393, -5.288, -0.1397), (2.706, -5.412, 0.07701), (2.237, -4.989, 0.1627), (2.393, -5.288, 0.1343), (4.047, -4.989, 0.1627), (3.578, -5.412, 0.07701), (3.892, -5.288, 0.1343), (3.578, -5.412, -0.08242), (4.047, -4.989, -0.1681), (3.892, -5.288, -0.1397), (2.142, 4.075, -0.1855), (2.142, 4.075, 0.1801), (2.142, 0.91, -0.1855), (2.142, 0.91, 0.1801), (4.142, 4.075, -0.1855), (4.142, 4.075, 0.1801), (4.142, 0.91, -0.1855), (4.142, 0.91, 0.1801), (2.237, 4.989, -0.1681), (2.706, 5.412, -0.08242), (2.393, 5.288, -0.1397), (2.706, 5.412, 0.07701), (2.237, 4.989, 0.1627), (2.393, 5.288, 0.1343), (4.047, 4.989, 0.1627), (3.578, 5.412, 0.07701), (3.892, 5.288, 0.1343), (3.578, 5.412, -0.08242), (4.047, 4.989, -0.1681), (3.892, 5.288, -0.1397), (1.264, -0.2081, -1.742), (1.264, -0.2081, -0.9735), (1.264, 0.2081, -1.742), (1.264, 0.2081, -0.9735), (2.032, -0.2081, -1.742), (2.032, -0.2081, -0.9735), (2.032, 0.2081, -1.742), (2.032, 0.2081, -0.9735), (3.85, -0.8768, -1.742), (3.85, -0.8768, -0.9735), (3.85, -0.4605, -1.742), (3.85, -0.4605, -0.9735), (4.618, -0.8768, -1.742), (4.618, -0.8768, -0.9735), (4.618, -0.4605, -1.742), (4.618, -0.4605, -0.9735), (3.85, 0.8768, -1.742), (3.85, 0.8768, -0.9735), (3.85, 0.4605, -1.742), (3.85, 0.4605, -0.9735), (4.618, 0.8768, -1.742), (4.618, 0.8768, -0.9735), (4.618, 0.4605, -1.742), (4.618, 0.4605, -0.9735)], [], [(1, 3, 11, 10), (2, 3, 7, 6), (6, 7, 5, 4), (4, 5, 1, 0), (2, 6, 4, 0), (7, 3, 1, 5), (9, 10, 11, 8), (2, 0, 9, 8), (3, 2, 8, 11), (0, 1, 10, 9), (13, 15, 23, 22), (14, 15, 19, 18), (18, 19, 17, 16), (16, 17, 13, 12), (14, 18, 16, 12), (19, 15, 13, 17), (21, 22, 23, 20), (14, 12, 21, 20), (15, 14, 20, 23), (12, 13, 22, 21), (41, 32, 29, 36), (27, 40, 42, 43, 41, 36, 38, 39, 37, 26), (24, 28, 30, 31, 29, 32, 34, 35, 33, 25), (25, 27, 26, 24), (25, 33, 40, 27), (32, 41, 43, 34), (34, 43, 42, 35), (35, 42, 40, 33), (36, 29, 31, 38), (38, 31, 30, 39), (39, 30, 28, 37), (26, 37, 28, 24), (61, 56, 49, 52), (47, 46, 57, 59, 58, 56, 61, 63, 62, 60), (44, 45, 53, 55, 54, 52, 49, 51, 50, 48), (45, 44, 46, 47), (45, 47, 60, 53), (52, 54, 63, 61), (54, 55, 62, 63), (55, 53, 60, 62), (56, 58, 51, 49), (58, 59, 50, 51), (59, 57, 48, 50), (46, 44, 48, 57), (81, 72, 69, 76), (67, 80, 82, 83, 81, 76, 78, 79, 77, 66), (64, 68, 70, 71, 69, 72, 74, 75, 73, 65), (65, 67, 66, 64), (65, 73, 80, 67), (72, 81, 83, 74), (74, 83, 82, 75), (75, 82, 80, 73), (76, 69, 71, 78), (78, 71, 70, 79), (79, 70, 68, 77), (66, 77, 68, 64), (101, 96, 89, 92), (87, 86, 97, 99, 98, 96, 101, 103, 102, 100), (84, 85, 93, 95, 94, 92, 89, 91, 90, 88), (85, 84, 86, 87), (85, 87, 100, 93), (92, 94, 103, 101), (94, 95, 102, 103), (95, 93, 100, 102), (96, 98, 91, 89), (98, 99, 90, 91), (99, 97, 88, 90), (86, 84, 88, 97), (104, 105, 116, 114), (120, 121, 111, 110), (111, 109, 135, 132), (127, 125, 105, 104), (120, 110, 108, 122), (126, 107, 105, 125), (107, 106, 113, 118), (105, 107, 118, 116), (115, 117, 119, 112), (113, 114, 115, 112), (114, 116, 117, 115), (116, 118, 119, 117), (118, 113, 112, 119), (106, 104, 114, 113), (111, 121, 123, 109), (124, 120, 122, 127), (108, 109, 123, 122), (124, 126, 121, 120), (106, 107, 126, 124), (106, 124, 127, 104), (123, 121, 129, 130), (122, 123, 125, 127), (129, 128, 131, 130), (125, 123, 130, 131), (126, 125, 131, 128), (121, 126, 128, 129), (133, 132, 136, 137), (110, 111, 132, 133), (109, 108, 134, 135), (108, 110, 133, 134), (137, 136, 139, 138), (135, 134, 138, 139), (134, 133, 137, 138), (132, 135, 139, 136), (140, 141, 143, 142), (142, 143, 147, 146), (146, 147, 145, 144), (144, 145, 154, 158), (142, 146, 144, 140), (147, 143, 141, 145), (140, 144, 158, 148), (157, 155, 151, 149), (145, 141, 152, 154), (149, 151, 153, 150), (150, 153, 152, 148), (155, 157, 159, 156), (156, 159, 158, 154), (148, 158, 159, 150), (150, 159, 157, 149), (154, 152, 153, 156), (156, 153, 151, 155), (141, 140, 148, 152), (160, 162, 163, 161), (162, 166, 167, 163), (166, 164, 165, 167), (164, 178, 174, 165), (162, 160, 164, 166), (167, 165, 161, 163), (160, 168, 178, 164), (177, 169, 171, 175), (165, 174, 172, 161), (169, 170, 173, 171), (170, 168, 172, 173), (175, 176, 179, 177), (176, 174, 178, 179), (168, 170, 179, 178), (170, 169, 177, 179), (174, 176, 173, 172), (176, 175, 171, 173), (161, 172, 168, 160), (180, 181, 183, 182), (182, 183, 187, 186), (186, 187, 185, 184), (184, 185, 181, 180), (182, 186, 184, 180), (187, 183, 181, 185), (188, 189, 191, 190), (190, 191, 195, 194), (194, 195, 193, 192), (192, 193, 189, 188), (190, 194, 192, 188), (195, 191, 189, 193), (196, 198, 199, 197), (198, 202, 203, 199), (202, 200, 201, 203), (200, 196, 197, 201), (198, 196, 200, 202), (203, 201, 197, 199)])
me_cube_005.polygons.foreach_set('material_index', [0, 0, 0, 0, 0, 0, 0, 0, 0, 0, 1, 1, 1, 1, 1, 1, 1, 1, 1, 1, 2, 2, 2, 2, 2, 2, 2, 2, 2, 2, 2, 2, 2, 2, 2, 2, 2, 2, 2, 2, 2, 2, 2, 2, 2, 2, 2, 2, 2, 2, 2, 2, 2, 2, 2, 2, 2, 2, 2, 2, 2, 2, 2, 2, 2, 2, 2, 2, 3, 3, 3, 3, 3, 3, 3, 3, 3, 3, 3, 3, 3, 3, 3, 3, 3, 3, 3, 3, 2, 3, 3, 2, 2, 2, 3, 3, 3, 3, 3, 3, 3, 3, 3, 3, 3, 3, 3, 3, 3, 3, 3, 3, 3, 3, 3, 3, 3, 3, 3, 3, 3, 3, 3, 3, 3, 3, 3, 3, 3, 3, 3, 3, 3, 3, 3, 3, 3, 3, 1, 1, 1, 1, 1, 1, 1, 1, 1, 1, 1, 1, 1, 1, 1, 1, 1, 1])
_uv = me_cube_005.uv_layers.new(name='UVMap')
_uv.uv.foreach_set('vector', [0.875, 0.75, 0.875, 0.5, 0.875, 0.5, 0.875, 0.75, 0.375, 0.25, 0.625, 0.25, 0.625, 0.5, 0.375, 0.5, 0.375, 0.5, 0.625, 0.5, 0.625, 0.75, 0.375, 0.75, 0.375, 0.75, 0.625, 0.75, 0.625, 1.0, 0.375, 1.0, 0.125, 0.5, 0.375, 0.5, 0.375, 0.75, 0.125, 0.75, 0.625, 0.5, 0.875, 0.5, 0.875, 0.75, 0.625, 0.75, 0.375, 0.0, 0.625, 0.0, 0.625, 0.25, 0.375, 0.25, 0.125, 0.5, 0.125, 0.75, 0.125, 0.75, 0.125, 0.5, 0.625, 0.25, 0.375, 0.25, 0.375, 0.25, 0.625, 0.25, 0.375, 1.0, 0.625, 1.0, 0.625, 1.0, 0.375, 1.0, 0.875, 0.75, 0.875, 0.5, 0.875, 0.5, 0.875, 0.75, 0.375, 0.25, 0.625, 0.25, 0.625, 0.5, 0.375, 0.5, 0.375, 0.5, 0.625, 0.5, 0.625, 0.75, 0.375, 0.75, 0.375, 0.75, 0.625, 0.75, 0.625, 1.0, 0.375, 1.0, 0.125, 0.5, 0.375, 0.5, 0.375, 0.75, 0.125, 0.75, 0.625, 0.5, 0.875, 0.5, 0.875, 0.75, 0.625, 0.75, 0.375, 0.0, 0.625, 0.0, 0.625, 0.25, 0.375, 0.25, 0.125, 0.5, 0.125, 0.75, 0.125, 0.75, 0.125, 0.5, 0.625, 0.25, 0.375, 0.25, 0.375, 0.25, 0.625, 0.25, 0.375, 1.0, 0.625, 1.0, 0.625, 1.0, 0.375, 1.0, 0.625, 0.6114, 0.875, 0.6114, 0.875, 0.6386, 0.625, 0.6386, 0.375, 0.5, 0.5136, 0.5, 0.5693, 0.5149, 0.6101, 0.5557, 0.625, 0.6114, 0.625, 0.6386, 0.6101, 0.6943, 0.5693, 0.7351, 0.5136, 0.75, 0.375, 0.75, 0.375, 0.0, 0.5136, 0.0, 0.5693, 0.01493, 0.6101, 0.05572, 0.625, 0.1114, 0.625, 0.1386, 0.6101, 0.1943, 0.5693, 0.2351, 0.5136, 0.25, 0.375, 0.25, 0.125, 0.5, 0.375, 0.5, 0.375, 0.75, 0.125, 0.75, 0.375, 0.25, 0.5136, 0.25, 0.5136, 0.5, 0.375, 0.5, 0.875, 0.6114, 0.625, 0.6114, 0.625, 0.5, 0.875, 0.5, 0.625, 0.25, 0.625, 0.5, 0.5693, 0.5, 0.5693, 0.25, 0.5693, 0.25, 0.5693, 0.5, 0.5136, 0.5, 0.5136, 0.25, 0.625, 0.6386, 0.875, 0.6386, 0.875, 0.75, 0.625, 0.75, 0.625, 0.75, 0.625, 1.0, 0.5693, 1.0, 0.5693, 0.75, 0.5693, 0.75, 0.5693, 1.0, 0.5136, 1.0, 0.5136, 0.75, 0.375, 0.75, 0.5136, 0.75, 0.5136, 1.0, 0.375, 1.0, 0.625, 0.6114, 0.625, 0.6386, 0.875, 0.6386, 0.875, 0.6114, 0.375, 0.5, 0.375, 0.75, 0.5136, 0.75, 0.5693, 0.7351, 0.6101, 0.6943, 0.625, 0.6386, 0.625, 0.6114, 0.6101, 0.5557, 0.5693, 0.5149, 0.5136, 0.5, 0.375, 0.0, 0.375, 0.25, 0.5136, 0.25, 0.5693, 0.2351, 0.6101, 0.1943, 0.625, 0.1386, 0.625, 0.1114, 0.6101, 0.05572, 0.5693, 0.01493, 0.5136, 0.0, 0.125, 0.5, 0.125, 0.75, 0.375, 0.75, 0.375, 0.5, 0.375, 0.25, 0.375, 0.5, 0.5136, 0.5, 0.5136, 0.25, 0.875, 0.6114, 0.875, 0.5, 0.625, 0.5, 0.625, 0.6114, 0.625, 0.25, 0.5693, 0.25, 0.5693, 0.5, 0.625, 0.5, 0.5693, 0.25, 0.5136, 0.25, 0.5136, 0.5, 0.5693, 0.5, 0.625, 0.6386, 0.625, 0.75, 0.875, 0.75, 0.875, 0.6386, 0.625, 0.75, 0.5693, 0.75, 0.5693, 1.0, 0.625, 1.0, 0.5693, 0.75, 0.5136, 0.75, 0.5136, 1.0, 0.5693, 1.0, 0.375, 0.75, 0.375, 1.0, 0.5136, 1.0, 0.5136, 0.75, 0.625, 0.6114, 0.875, 0.6114, 0.875, 0.6386, 0.625, 0.6386, 0.375, 0.5, 0.5136, 0.5, 0.5693, 0.5149, 0.6101, 0.5557, 0.625, 0.6114, 0.625, 0.6386, 0.6101, 0.6943, 0.5693, 0.7351, 0.5136, 0.75, 0.375, 0.75, 0.375, 0.0, 0.5136, 0.0, 0.5693, 0.01493, 0.6101, 0.05572, 0.625, 0.1114, 0.625, 0.1386, 0.6101, 0.1943, 0.5693, 0.2351, 0.5136, 0.25, 0.375, 0.25, 0.125, 0.5, 0.375, 0.5, 0.375, 0.75, 0.125, 0.75, 0.375, 0.25, 0.5136, 0.25, 0.5136, 0.5, 0.375, 0.5, 0.875, 0.6114, 0.625, 0.6114, 0.625, 0.5, 0.875, 0.5, 0.625, 0.25, 0.625, 0.5, 0.5693, 0.5, 0.5693, 0.25, 0.5693, 0.25, 0.5693, 0.5, 0.5136, 0.5, 0.5136, 0.25, 0.625, 0.6386, 0.875, 0.6386, 0.875, 0.75, 0.625, 0.75, 0.625, 0.75, 0.625, 1.0, 0.5693, 1.0, 0.5693, 0.75, 0.5693, 0.75, 0.5693, 1.0, 0.5136, 1.0, 0.5136, 0.75, 0.375, 0.75, 0.5136, 0.75, 0.5136, 1.0, 0.375, 1.0, 0.625, 0.6114, 0.625, 0.6386, 0.875, 0.6386, 0.875, 0.6114, 0.375, 0.5, 0.375, 0.75, 0.5136, 0.75, 0.5693, 0.7351, 0.6101, 0.6943, 0.625, 0.6386, 0.625, 0.6114, 0.6101, 0.5557, 0.5693, 0.5149, 0.5136, 0.5, 0.375, 0.0, 0.375, 0.25, 0.5136, 0.25, 0.5693, 0.2351, 0.6101, 0.1943, 0.625, 0.1386, 0.625, 0.1114, 0.6101, 0.05572, 0.5693, 0.01493, 0.5136, 0.0, 0.125, 0.5, 0.125, 0.75, 0.375, 0.75, 0.375, 0.5, 0.375, 0.25, 0.375, 0.5, 0.5136, 0.5, 0.5136, 0.25, 0.875, 0.6114, 0.875, 0.5, 0.625, 0.5, 0.625, 0.6114, 0.625, 0.25, 0.5693, 0.25, 0.5693, 0.5, 0.625, 0.5, 0.5693, 0.25, 0.5136, 0.25, 0.5136, 0.5, 0.5693, 0.5, 0.625, 0.6386, 0.625, 0.75, 0.875, 0.75, 0.875, 0.6386, 0.625, 0.75, 0.5693, 0.75, 0.5693, 1.0, 0.625, 1.0, 0.5693, 0.75, 0.5136, 0.75, 0.5136, 1.0, 0.5693, 1.0, 0.375, 0.75, 0.375, 1.0, 0.5136, 1.0, 0.5136, 0.75, 0.375, 1.0, 0.625, 1.0, 0.625, 1.0, 0.375, 1.0, 0.375, 0.4141, 0.625, 0.4141, 0.625, 0.5, 0.375, 0.5, 0.625, 0.5, 0.625, 0.75, 0.625, 0.75, 0.625, 0.5, 0.375, 0.9753, 0.625, 0.9753, 0.625, 1.0, 0.375, 1.0, 0.2891, 0.5, 0.375, 0.5, 0.375, 0.75, 0.2891, 0.75, 0.8503, 0.5, 0.875, 0.5, 0.875, 0.75, 0.8503, 0.75, 0.625, 0.25, 0.375, 0.25, 0.375, 0.25, 0.625, 0.25, 0.875, 0.75, 0.875, 0.5, 0.875, 0.5, 0.875, 0.75, 0.4073, 0.03229, 0.5927, 0.03229, 0.5927, 0.2177, 0.4073, 0.2177, 0.375, 0.25, 0.375, 0.0, 0.4073, 0.03229, 0.4073, 0.2177, 0.375, 0.0, 0.625, 0.0, 0.5927, 0.03229, 0.4073, 0.03229, 0.625, 0.0, 0.625, 0.25, 0.5927, 0.2177, 0.5927, 0.03229, 0.625, 0.25, 0.375, 0.25, 0.4073, 0.2177, 0.5927, 0.2177, 0.125, 0.5, 0.125, 0.75, 0.125, 0.75, 0.125, 0.5, 0.625, 0.5, 0.7109, 0.5, 0.7109, 0.75, 0.625, 0.75, 0.1497, 0.5, 0.2891, 0.5, 0.2891, 0.75, 0.1497, 0.75, 0.375, 0.75, 0.625, 0.75, 0.625, 0.8359, 0.375, 0.8359, 0.375, 0.2747, 0.625, 0.2747, 0.625, 0.4141, 0.375, 0.4141, 0.375, 0.25, 0.625, 0.25, 0.625, 0.2747, 0.375, 0.2747, 0.125, 0.5, 0.1497, 0.5, 0.1497, 0.75, 0.125, 0.75, 0.7109, 0.75, 0.7109, 0.5, 0.7109, 0.5, 0.7109, 0.75, 0.375, 0.8359, 0.625, 0.8359, 0.625, 0.9753, 0.375, 0.9753, 0.7109, 0.5, 0.8503, 0.5, 0.8503, 0.75, 0.7109, 0.75, 0.625, 0.9753, 0.625, 0.8359, 0.625, 0.8359, 0.625, 0.9753, 0.8503, 0.5, 0.8503, 0.75, 0.8503, 0.75, 0.8503, 0.5, 0.625, 0.4141, 0.625, 0.2747, 0.625, 0.2747, 0.625, 0.4141, 0.375, 0.5, 0.625, 0.5, 0.625, 0.5, 0.375, 0.5, 0.375, 0.5, 0.625, 0.5, 0.625, 0.5, 0.375, 0.5, 0.625, 0.75, 0.375, 0.75, 0.375, 0.75, 0.625, 0.75, 0.375, 0.75, 0.375, 0.5, 0.375, 0.5, 0.375, 0.75, 0.375, 0.5, 0.625, 0.5, 0.625, 0.75, 0.375, 0.75, 0.625, 0.75, 0.375, 0.75, 0.375, 0.75, 0.625, 0.75, 0.375, 0.75, 0.375, 0.5, 0.375, 0.5, 0.375, 0.75, 0.625, 0.5, 0.625, 0.75, 0.625, 0.75, 0.625, 0.5, 0.375, 0.0, 0.625, 0.0, 0.625, 0.25, 0.375, 0.25, 0.375, 0.25, 0.625, 0.25, 0.625, 0.5, 0.375, 0.5, 0.375, 0.5, 0.625, 0.5, 0.625, 0.75, 0.375, 0.75, 0.375, 0.75, 0.625, 0.75, 0.625, 0.75, 0.375, 0.75, 0.125, 0.5, 0.375, 0.5, 0.375, 0.75, 0.125, 0.75, 0.625, 0.5, 0.875, 0.5, 0.875, 0.75, 0.625, 0.75, 0.125, 0.75, 0.375, 0.75, 0.375, 0.75, 0.125, 0.75, 0.4367, 0.8117, 0.5633, 0.8117, 0.5633, 0.9383, 0.4367, 0.9383, 0.625, 0.75, 0.875, 0.75, 0.875, 0.75, 0.625, 0.75, 0.4367, 0.9383, 0.5633, 0.9383, 0.6088, 1.0, 0.3912, 1.0, 0.3912, 0.0, 0.6088, 0.0, 0.625, 0.0, 0.375, 0.0, 0.5633, 0.8117, 0.4367, 0.8117, 0.3912, 0.75, 0.6088, 0.75, 0.6088, 0.75, 0.3912, 0.75, 0.375, 0.75, 0.625, 0.75, 0.125, 0.75, 0.375, 0.75, 0.3588, 0.75, 0.1412, 0.75, 0.375, 0.9838, 0.375, 0.7662, 0.4367, 0.8117, 0.4367, 0.9383, 0.625, 0.75, 0.875, 0.75, 0.8588, 0.75, 0.6412, 0.75, 0.625, 0.7662, 0.625, 0.9838, 0.5633, 0.9383, 0.5633, 0.8117, 0.625, 0.0, 0.375, 0.0, 0.375, 0.0, 0.625, 0.0, 0.375, 0.0, 0.375, 0.25, 0.625, 0.25, 0.625, 0.0, 0.375, 0.25, 0.375, 0.5, 0.625, 0.5, 0.625, 0.25, 0.375, 0.5, 0.375, 0.75, 0.625, 0.75, 0.625, 0.5, 0.375, 0.75, 0.375, 0.75, 0.625, 0.75, 0.625, 0.75, 0.125, 0.5, 0.125, 0.75, 0.375, 0.75, 0.375, 0.5, 0.625, 0.5, 0.625, 0.75, 0.875, 0.75, 0.875, 0.5, 0.125, 0.75, 0.125, 0.75, 0.375, 0.75, 0.375, 0.75, 0.4367, 0.8117, 0.4367, 0.9383, 0.5633, 0.9383, 0.5633, 0.8117, 0.625, 0.75, 0.625, 0.75, 0.875, 0.75, 0.875, 0.75, 0.4367, 0.9383, 0.3912, 1.0, 0.6088, 1.0, 0.5633, 0.9383, 0.3912, 0.0, 0.375, 0.0, 0.625, 0.0, 0.6088, 0.0, 0.5633, 0.8117, 0.6088, 0.75, 0.3912, 0.75, 0.4367, 0.8117, 0.6088, 0.75, 0.625, 0.75, 0.375, 0.75, 0.3912, 0.75, 0.125, 0.75, 0.1412, 0.75, 0.3588, 0.75, 0.375, 0.75, 0.375, 0.9838, 0.4367, 0.9383, 0.4367, 0.8117, 0.375, 0.7662, 0.625, 0.75, 0.6412, 0.75, 0.8588, 0.75, 0.875, 0.75, 0.625, 0.7662, 0.5633, 0.8117, 0.5633, 0.9383, 0.625, 0.9838, 0.625, 0.0, 0.625, 0.0, 0.375, 0.0, 0.375, 0.0, 0.375, 0.0, 0.625, 0.0, 0.625, 0.25, 0.375, 0.25, 0.375, 0.25, 0.625, 0.25, 0.625, 0.5, 0.375, 0.5, 0.375, 0.5, 0.625, 0.5, 0.625, 0.75, 0.375, 0.75, 0.375, 0.75, 0.625, 0.75, 0.625, 1.0, 0.375, 1.0, 0.125, 0.5, 0.375, 0.5, 0.375, 0.75, 0.125, 0.75, 0.625, 0.5, 0.875, 0.5, 0.875, 0.75, 0.625, 0.75, 0.375, 0.0, 0.625, 0.0, 0.625, 0.25, 0.375, 0.25, 0.375, 0.25, 0.625, 0.25, 0.625, 0.5, 0.375, 0.5, 0.375, 0.5, 0.625, 0.5, 0.625, 0.75, 0.375, 0.75, 0.375, 0.75, 0.625, 0.75, 0.625, 1.0, 0.375, 1.0, 0.125, 0.5, 0.375, 0.5, 0.375, 0.75, 0.125, 0.75, 0.625, 0.5, 0.875, 0.5, 0.875, 0.75, 0.625, 0.75, 0.375, 0.0, 0.375, 0.25, 0.625, 0.25, 0.625, 0.0, 0.375, 0.25, 0.375, 0.5, 0.625, 0.5, 0.625, 0.25, 0.375, 0.5, 0.375, 0.75, 0.625, 0.75, 0.625, 0.5, 0.375, 0.75, 0.375, 1.0, 0.625, 1.0, 0.625, 0.75, 0.125, 0.5, 0.125, 0.75, 0.375, 0.75, 0.375, 0.5, 0.625, 0.5, 0.625, 0.75, 0.875, 0.75, 0.875, 0.5])
me_cube_005.materials.append(mat_gas_tapa_001)
me_cube_005.materials.append(mat_gas_tapa)
me_cube_005.materials.append(mat_nubes)
me_cube_005.materials.append(mat_avioneta)
me_cube_005.update()
me_plane = bpy.data.meshes.new('Plane')
me_plane.from_pydata([(-1.0, -1.0, 0.0), (-1.0, 1.0, 0.0), (1.0, -1.0, 1.366), (1.0, 1.0, 1.366), (1.0, -1.0, 0.007067), (0.9929, -1.0, 0.0), (0.9998, -1.0, 0.005494), (0.9993, -1.0, 0.004), (0.9985, -1.0, 0.002661), (0.9973, -1.0, 0.001542), (0.996, -1.0, 0.0006998), (0.9945, -1.0, 0.0001772), (0.9929, 1.0, 0.0), (1.0, 1.0, 0.007067), (0.9945, 1.0, 0.0001772), (0.996, 1.0, 0.0006998), (0.9973, 1.0, 0.001542), (0.9985, 1.0, 0.002661), (0.9993, 1.0, 0.004), (0.9998, 1.0, 0.005494)], [], [(13, 4, 2, 3), (4, 13, 19, 6), (6, 19, 18, 7), (7, 18, 17, 8), (8, 17, 16, 9), (9, 16, 15, 10), (10, 15, 14, 11), (11, 14, 12, 5), (0, 5, 12, 1)])
_uv = me_plane.uv_layers.new(name='UVMap')
_uv.uv.foreach_set('vector', [1.0, 1.0, 1.0, 0.0, 1.0, 0.0, 1.0, 1.0, 1.0, 0.0, 1.0, 1.0, 1.0, 1.0, 1.0, 0.0, 1.0, 0.0, 1.0, 1.0, 1.0, 1.0, 1.0, 0.0, 1.0, 0.0, 1.0, 1.0, 1.0, 1.0, 1.0, 0.0, 1.0, 0.0, 1.0, 1.0, 0.9987, 1.0, 0.9987, 0.0, 0.9987, 0.0, 0.9987, 1.0, 0.998, 1.0, 0.998, 0.0, 0.998, 0.0, 0.998, 1.0, 0.9973, 1.0, 0.9973, 0.0, 0.9973, 0.0, 0.9973, 1.0, 0.9965, 1.0, 0.9965, 0.0, 0.0, 0.0, 0.9965, 0.0, 0.9965, 1.0, 0.0, 1.0])
me_plane.materials.append(mat_hojas)
me_plane.update()

# ---- objects
ob_arbol = bpy.data.objects.new('Arbol', me_circle)
ob_roca1 = bpy.data.objects.new('Roca1', me_cube_001)
ob_roca2 = bpy.data.objects.new('Roca2', me_cube_003)
ob_roca3 = bpy.data.objects.new('Roca3', me_cube_004)
ob_gas = bpy.data.objects.new('Gas', me_cube_007)
ob_aros = bpy.data.objects.new('Aros', me_torus)
ob_nube = bpy.data.objects.new('Nube', me_mesh_001)
ob_casa = bpy.data.objects.new('Casa', me_cube_010)
ob_avioneta = bpy.data.objects.new('Avioneta', me_cube)
ob_aspas = bpy.data.objects.new('Aspas', me_cube_012)
ob_avioneta_render = bpy.data.objects.new('Avioneta_Render', me_cube_005)
ob_plane = bpy.data.objects.new('Plane', me_plane)
ob_area = bpy.data.objects.new('Area', light_area)
ob_area_001 = bpy.data.objects.new('Area.001', light_area_001)
ob_camera = bpy.data.objects.new('Camera', cam_camera)

# ---- transforms, parenting, visibility, modifiers, constraints
ob_arbol.location = (0.0, 0.0, 0.0)
ob_roca1.location = (0.0, 0.0, 0.0)
ob_roca2.location = (0.0, 0.0, 0.0)
ob_roca3.location = (0.0, 0.0, 0.0)
ob_gas.location = (0.0, 0.0, 0.0)
_m = ob_gas.modifiers.new('Subdivision', 'SUBSURF')
_m.levels = 0
ob_aros.location = (0.0, 0.0, 0.0)
ob_nube.location = (-0.01603, 0.05817, 0.4629)
ob_casa.location = (0.0, 0.0, 0.0)
ob_avioneta.location = (0.0, 0.0, 0.0)
ob_aspas.location = (-3.75, -2.751e-08, 0.002702)
ob_avioneta_render.location = (1.333, 0.1142, 1.788)
ob_avioneta_render.rotation_euler = (0.0, -0.0, -0.255)
ob_plane.location = (0.0, 0.0, 0.0)
ob_plane.scale = (19.6, 39.63, 19.6)
ob_area.location = (0.0, 0.0, 20.33)
ob_area_001.location = (7.629, -16.57, 11.29)
ob_area_001.rotation_euler = (1.22, -0.0, 0.4987)
ob_camera.location = (-6.368, -2.314, 5.161)
ob_camera.rotation_euler = (1.25, 2.137e-06, -1.419)

# ---- collection membership
col_arbol.objects.link(ob_arbol)
col_roca1.objects.link(ob_roca1)
col_roca2.objects.link(ob_roca2)
col_roca3.objects.link(ob_roca3)
col_gas.objects.link(ob_gas)
col_aros.objects.link(ob_aros)
col_nubes.objects.link(ob_nube)
col_casa.objects.link(ob_casa)
col_avioneta.objects.link(ob_avioneta)
col_aspas.objects.link(ob_aspas)
col_render.objects.link(ob_avioneta_render)
col_render.objects.link(ob_plane)
col_render.objects.link(ob_area)
col_render.objects.link(ob_area_001)
col_render.objects.link(ob_camera)
def _layer_coll(name, lc=None):
    lc = lc or bpy.context.view_layer.layer_collection
    for c in lc.children:
        if c.name == name: return c
        r = _layer_coll(name, c)
        if r: return r
_layer_coll('Arbol').exclude = True
_layer_coll('Roca1').exclude = True
_layer_coll('Roca2').exclude = True
_layer_coll('Gas').exclude = True
_layer_coll('Aros').exclude = True
_layer_coll('Nubes').exclude = True
_layer_coll('Casa').exclude = True
_layer_coll('Avioneta').exclude = True
_layer_coll('Aspas').exclude = True
_layer_coll('Render').exclude = True

# ---- scene / render settings (as saved in the file)
scene.camera = ob_camera
scene.frame_start = 1; scene.frame_end = 250; scene.frame_set(1)
scene.render.engine = 'BLENDER_EEVEE_NEXT'
scene.render.resolution_x = 1980
scene.render.resolution_y = 1280
scene.render.use_motion_blur = True
scene.cycles.sampling_pattern = 'TABULATED_SOBOL'
scene.cycles.use_light_tree = False
scene.eevee.taa_render_samples = 128
scene.eevee.use_gtao = True
scene.eevee.gtao_distance = 25.0
scene.eevee.use_raytracing = True
scene.view_settings.view_transform = 'Filmic'
bpy.context.view_layer.update()
